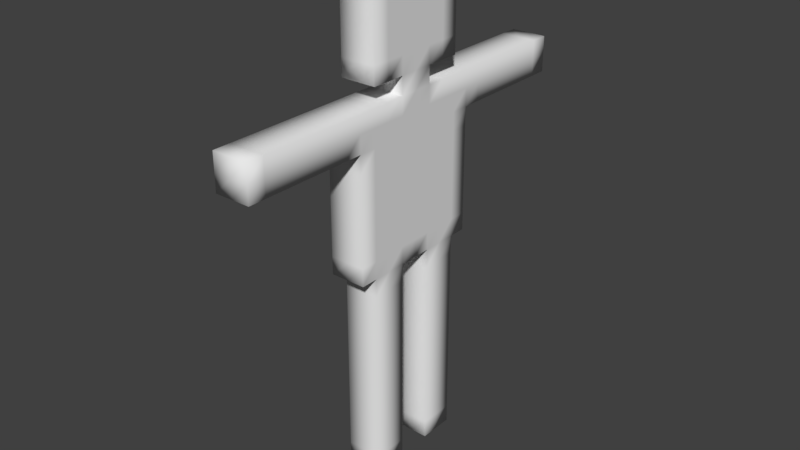 # Source: charWorking.blend  (saved by Blender 2.78.0; exported with 4.5.12 LTS)
import bpy
from mathutils import Matrix  # noqa: F401  (used for matrix-valued properties, if any)

bpy.ops.wm.read_factory_settings(use_empty=True)
scene = bpy.context.scene
scene.name = 'Scene'

# ---- collections
col_collection_1 = bpy.data.collections.new('Collection 1'); scene.collection.children.link(col_collection_1)

# ---- world
world_world = bpy.data.worlds.new('World'); scene.world = world_world
world_world.color = (0.05088, 0.05088, 0.05088)
world_world.use_sun_shadow = False
world_world.sun_shadow_jitter_overblur = 0.0
world_world.cycles.sampling_method = 'MANUAL'

# ---- meshes
me_char_001 = bpy.data.meshes.new('char.001')
me_char_001.from_pydata([(-1.082, -3.0, 0.04025), (-0.08206, -3.0, 0.04025), (-0.08206, -3.0, 1.04), (-1.082, -3.0, 1.04), (-1.082, -2.0, 0.04025), (-0.08206, -2.0, 0.04025), (-1.082, -2.0, 1.04), (0.9179, -3.0, 0.04025), (0.9179, -2.0, 0.04025), (-0.08206, -1.0, 0.04025), (-1.082, -1.0, 0.04025), (-1.082, -1.0, 1.04), (0.9179, -1.0, 0.04025), (-1.082, 0.9997, 0.04025), (-0.08206, 0.9997, 0.04025), (-1.082, 0.9997, 1.04), (-1.082, 2.0, 0.04025), (-0.08206, 2.0, 0.04025), (-1.082, 2.0, 1.04), (0.9179, 0.9997, 0.04025), (0.9179, 2.0, 0.04025), (-0.08206, 3.0, 0.04025), (-1.082, 3.0, 0.04025), (-1.082, 3.0, 1.04), (-0.08206, 3.0, 1.04), (0.9179, 3.0, 0.04025), (-1.082, -3.0, 2.04), (0.9179, -3.0, 1.04), (-0.08206, -3.0, 2.04), (0.9179, -2.0, 1.04), (0.9179, -2.0, 2.04), (-1.082, -1.0, 2.04), (-0.08206, -1.0, 2.04), (0.9179, -1.0, 1.04), (-0.08206, -1.0, 1.04), (-1.082, 2.0, 2.04), (-0.08206, 0.9997, 1.04), (0.9179, 0.9997, 1.04), (0.9179, 0.9997, 2.04), (-0.08206, 0.9997, 2.04), (0.9179, 2.0, 1.04), (0.9179, 2.0, 2.04), (-0.08206, 3.0, 2.04), (0.9179, 3.0, 1.04), (0.9179, 3.0, 2.04), (-0.08206, -3.0, 3.04), (-1.082, -3.0, 3.04), (-1.082, -2.0, 3.04), (-1.082, -2.0, 2.04), (0.9179, -3.0, 2.04), (0.9179, -3.0, 3.04), (0.9179, -2.0, 3.04), (-1.082, -1.0, 3.04), (-0.08206, -1.0, 3.04), (0.9179, -1.0, 2.04), (0.9179, -1.0, 3.04), (-1.082, 0.9997, 2.04), (-0.08206, 0.9997, 3.04), (-1.082, 0.9997, 3.04), (-1.082, 2.0, 3.04), (0.9179, 0.9997, 3.04), (0.9179, 2.0, 3.04), (-1.082, 3.0, 2.04), (-1.082, 3.0, 3.04), (-0.08206, 3.0, 3.04), (0.9179, 3.0, 3.04), (-0.08206, -3.0, 4.04), (-1.082, -3.0, 4.04), (-1.082, -2.0, 4.04), (0.9179, -3.0, 4.04), (0.9179, -2.0, 4.04), (-1.082, -1.0, 4.04), (-0.08206, -1.0, 4.04), (0.9179, -1.0, 4.04), (-0.08206, 0.9997, 4.04), (-1.082, 0.9997, 4.04), (-1.082, 2.0, 4.04), (0.9179, 0.9997, 4.04), (0.9179, 2.0, 4.04), (-1.082, 3.0, 4.04), (-0.08206, 3.0, 4.04), (0.9179, 3.0, 4.04), (-0.08206, -3.0, 5.04), (-1.082, -3.0, 5.04), (-1.082, -2.0, 5.04), (0.9179, -3.0, 5.04), (0.9179, -2.0, 5.04), (-1.082, -1.0, 5.04), (-0.08206, -1.0, 5.04), (0.9179, -1.0, 5.04), (-0.08206, 0.9997, 5.04), (-1.082, 0.9997, 5.04), (-1.082, 2.0, 5.04), (0.9179, 0.9997, 5.04), (0.9179, 2.0, 5.04), (-1.082, 3.0, 5.04), (-0.08206, 3.0, 5.04), (0.9179, 3.0, 5.04), (-0.08206, -3.0, 6.04), (-1.082, -3.0, 6.04), (-1.082, -2.0, 6.04), (0.9179, -3.0, 6.04), (0.9179, -2.0, 6.04), (-1.082, -1.0, 6.04), (-0.08206, -1.0, 6.04), (0.9179, -1.0, 6.04), (-0.08206, 0.9997, 6.04), (-1.082, 0.9997, 6.04), (-1.082, 2.0, 6.04), (0.9179, 0.9997, 6.04), (0.9179, 2.0, 6.04), (-1.082, 3.0, 6.04), (-0.08206, 3.0, 6.04), (0.9179, 3.0, 6.04), (-0.08206, -3.0, 7.04), (-1.082, -3.0, 7.04), (-1.082, -2.0, 7.04), (0.9179, -3.0, 7.04), (0.9179, -2.0, 7.04), (-1.082, -1.0, 7.04), (-0.08206, -1.0, 7.04), (0.9179, -1.0, 7.04), (-0.08206, 0.9997, 7.04), (-1.082, 0.9997, 7.04), (-1.082, 2.0, 7.04), (0.9179, 0.9997, 7.04), (0.9179, 2.0, 7.04), (-1.082, 3.0, 7.04), (-0.08206, 3.0, 7.04), (0.9179, 3.0, 7.04), (-1.082, -4.0, 12.04), (-0.08206, -4.0, 12.04), (-0.08206, -4.0, 13.04), (-1.082, -4.0, 13.04), (-1.082, -3.0, 12.04), (-0.08206, -3.0, 12.04), (-1.082, -3.0, 13.04), (0.9179, -4.0, 12.04), (0.9179, -4.0, 13.04), (0.9179, -3.0, 12.04), (0.9179, -3.0, 13.04), (-0.08206, -4.0, 14.04), (-1.082, -3.0, 14.04), (-1.082, -4.0, 14.04), (0.9179, -4.0, 14.04), (0.9179, -4.0, 15.04), (-0.08206, -4.0, 15.04), (0.9179, -3.0, 14.04), (-1.082, -4.0, 15.04), (-0.08206, -4.0, 16.04), (-1.082, -4.0, 16.04), (-1.082, -3.0, 16.04), (-1.082, -3.0, 15.04), (0.9179, -4.0, 16.04), (0.9179, -3.0, 15.04), (-0.08206, -4.0, 17.04), (-1.082, -4.0, 17.04), (-1.082, -3.0, 17.04), (0.9179, -4.0, 17.04), (0.9179, -3.0, 16.04), (0.9179, -3.0, 17.04), (-0.08206, -4.0, 18.04), (-1.082, -4.0, 18.04), (-1.082, -3.0, 18.04), (0.9179, -4.0, 18.04), (0.9179, -3.0, 18.04), (-0.08206, -4.0, 19.04), (-1.082, -4.0, 19.04), (-1.082, -3.0, 19.04), (0.9179, -4.0, 19.04), (0.9179, -3.0, 19.04), (-1.082, -11.0, 19.04), (-0.08206, -11.0, 19.04), (-0.08206, -11.0, 20.04), (-1.082, -11.0, 20.04), (-1.082, -10.0, 19.04), (-0.08206, -10.0, 19.04), (-1.082, -10.0, 20.04), (0.9179, -11.0, 19.04), (0.9179, -11.0, 20.04), (0.9179, -10.0, 19.04), (0.9179, -10.0, 20.04), (-1.082, -9.0, 19.04), (-0.08206, -9.0, 19.04), (-1.082, -9.0, 20.04), (0.9179, -9.0, 19.04), (0.9179, -9.0, 20.04), (-1.082, -8.0, 19.04), (-0.08206, -8.0, 19.04), (-1.082, -8.0, 20.04), (0.9179, -8.0, 19.04), (0.9179, -8.0, 20.04), (-1.082, -7.0, 19.04), (-0.08206, -7.0, 19.04), (-1.082, -7.0, 20.04), (0.9179, -7.0, 19.04), (0.9179, -7.0, 20.04), (-1.082, -6.0, 19.04), (-0.08206, -6.0, 19.04), (-1.082, -6.0, 20.04), (0.9179, -6.0, 19.04), (0.9179, -6.0, 20.04), (-1.082, -5.0, 19.04), (-0.08206, -5.0, 19.04), (-1.082, -5.0, 20.04), (0.9179, -5.0, 19.04), (0.9179, -5.0, 20.04), (-1.082, -4.0, 20.04), (0.9179, -4.0, 20.04), (-1.082, -3.0, 20.04), (0.9179, -3.0, 20.04), (-0.08206, -11.0, 21.04), (-1.082, -11.0, 21.04), (-0.08206, -10.0, 21.04), (-1.082, -10.0, 21.04), (0.9179, -11.0, 21.04), (0.9179, -10.0, 21.04), (-0.08206, -9.0, 21.04), (-1.082, -9.0, 21.04), (0.9179, -9.0, 21.04), (-0.08206, -8.0, 21.04), (-1.082, -8.0, 21.04), (0.9179, -8.0, 21.04), (-0.08206, -7.0, 21.04), (-1.082, -7.0, 21.04), (0.9179, -7.0, 21.04), (-0.08206, -6.0, 21.04), (-1.082, -6.0, 21.04), (0.9179, -6.0, 21.04), (-0.08206, -5.0, 21.04), (-1.082, -5.0, 21.04), (0.9179, -5.0, 21.04), (-0.08206, -4.0, 21.04), (-1.082, -4.0, 21.04), (0.9179, -4.0, 21.04), (-0.08206, -3.0, 21.04), (-1.082, -3.0, 21.04), (0.9179, -3.0, 21.04), (-0.08206, -3.0, 8.04), (-1.082, -3.0, 8.04), (-1.082, -2.0, 8.04), (0.9179, -3.0, 8.04), (0.9179, -2.0, 8.04), (-1.082, -1.0, 8.04), (-0.08206, -1.0, 8.04), (0.9179, -1.0, 8.04), (-0.08206, 0.9997, 8.04), (-1.082, 0.9997, 8.04), (-1.082, 2.0, 8.04), (0.9179, 0.9997, 8.04), (0.9179, 2.0, 8.04), (-1.082, 3.0, 8.04), (-0.08206, 3.0, 8.04), (0.9179, 3.0, 8.04), (-0.08206, -3.0, 9.04), (-1.082, -3.0, 9.04), (-1.082, -2.0, 9.04), (0.9179, -3.0, 9.04), (0.9179, -2.0, 9.04), (-1.082, -1.0, 9.04), (-0.08206, -1.0, 9.04), (0.9179, -1.0, 9.04), (-0.08206, 0.9997, 9.04), (-1.082, 0.9997, 9.04), (-1.082, 2.0, 9.04), (0.9179, 0.9997, 9.04), (0.9179, 2.0, 9.04), (-1.082, 3.0, 9.04), (-0.08206, 3.0, 9.04), (0.9179, 3.0, 9.04), (-0.08206, -3.0, 10.04), (-1.082, -3.0, 10.04), (-1.082, -2.0, 10.04), (0.9179, -3.0, 10.04), (0.9179, -2.0, 10.04), (-1.082, -1.0, 10.04), (-0.08206, -1.0, 10.04), (0.9179, -1.0, 10.04), (-0.08206, 0.9997, 10.04), (-1.082, 0.9997, 10.04), (-1.082, 2.0, 10.04), (0.9179, 0.9997, 10.04), (0.9179, 2.0, 10.04), (-1.082, 3.0, 10.04), (-0.08206, 3.0, 10.04), (0.9179, 3.0, 10.04), (-0.08206, -3.0, 11.04), (-1.082, -3.0, 11.04), (-1.082, -2.0, 11.04), (0.9179, -3.0, 11.04), (0.9179, -2.0, 11.04), (-1.082, -1.0, 11.04), (-0.08206, -1.0, 11.04), (0.9179, -1.0, 11.04), (-0.08206, 0.9997, 11.04), (-1.082, 0.9997, 11.04), (-1.082, 2.0, 11.04), (0.9179, 0.9997, 11.04), (0.9179, 2.0, 11.04), (-1.082, 3.0, 11.04), (-0.08206, 3.0, 11.04), (0.9179, 3.0, 11.04), (-1.082, -2.0, 12.04), (0.9179, -2.0, 12.04), (-1.082, -1.0, 12.04), (-0.08206, -1.0, 12.04), (0.9179, -1.0, 12.04), (-0.08206, 0.9997, 12.04), (-1.082, 0.9997, 12.04), (-1.082, 2.0, 12.04), (0.9179, 0.9997, 12.04), (0.9179, 2.0, 12.04), (-1.082, 3.0, 12.04), (-0.08206, 3.0, 12.04), (0.9179, 3.0, 12.04), (-1.082, -2.0, 13.04), (0.9179, -2.0, 13.04), (-1.082, -1.0, 13.04), (0.9179, -1.0, 13.04), (-1.082, -0.000272, 12.04), (-0.08206, -0.000272, 12.04), (-1.082, -0.000272, 13.04), (0.9179, -0.000272, 12.04), (0.9179, -0.000272, 13.04), (-1.082, 0.9997, 13.04), (0.9179, 0.9997, 13.04), (-1.082, 2.0, 13.04), (0.9179, 2.0, 13.04), (-1.082, 3.0, 13.04), (0.9179, 3.0, 13.04), (-0.08206, 4.0, 12.04), (-1.082, 4.0, 12.04), (-1.082, 4.0, 13.04), (-0.08206, 4.0, 13.04), (0.9179, 4.0, 12.04), (0.9179, 4.0, 13.04), (-1.082, -2.0, 14.04), (-1.082, -0.000272, 14.04), (0.9179, 0.9997, 14.04), (-1.082, 3.0, 14.04), (0.9179, 3.0, 14.04), (-0.08206, 4.0, 14.04), (-1.082, -2.0, 15.04), (0.9179, -2.0, 14.04), (-1.082, -1.0, 15.04), (-1.082, -1.0, 14.04), (0.9179, -1.0, 14.04), (0.9179, -0.000272, 14.04), (0.9179, -0.000272, 15.04), (-1.082, 0.9997, 14.04), (0.9179, 0.9997, 15.04), (-1.082, 2.0, 15.04), (-1.082, 2.0, 14.04), (0.9179, 2.0, 14.04), (-1.082, 3.0, 15.04), (0.9179, 3.0, 15.04), (-1.082, 4.0, 14.04), (-1.082, 4.0, 15.04), (-0.08206, 4.0, 15.04), (0.9179, 4.0, 14.04), (-1.082, -2.0, 16.04), (0.9179, -2.0, 15.04), (0.9179, -2.0, 16.04), (-1.082, -1.0, 16.04), (0.9179, -1.0, 15.04), (0.9179, -1.0, 16.04), (-1.082, -0.000272, 16.04), (-1.082, -0.000272, 15.04), (-1.082, 0.9997, 16.04), (-1.082, 0.9997, 15.04), (0.9179, 0.9997, 16.04), (-1.082, 2.0, 16.04), (0.9179, 2.0, 15.04), (-1.082, 3.0, 16.04), (-1.082, 4.0, 16.04), (0.9179, 4.0, 15.04), (-0.08206, 4.0, 16.04), (0.9179, 4.0, 16.04), (-1.082, -2.0, 17.04), (0.9179, -2.0, 17.04), (-1.082, -1.0, 17.04), (0.9179, -1.0, 17.04), (-1.082, -0.000272, 17.04), (0.9179, -0.000272, 16.04), (-1.082, 0.9997, 17.04), (0.9179, 0.9997, 17.04), (0.9179, -0.000272, 17.04), (-1.082, 2.0, 17.04), (0.9179, 2.0, 16.04), (0.9179, 2.0, 17.04), (-1.082, 3.0, 17.04), (0.9179, 3.0, 16.04), (0.9179, 3.0, 17.04), (-1.082, 4.0, 17.04), (-0.08206, 4.0, 17.04), (0.9179, 4.0, 17.04), (-1.082, -2.0, 18.04), (0.9179, -2.0, 18.04), (-1.082, -1.0, 18.04), (0.9179, -1.0, 18.04), (-1.082, -0.000272, 18.04), (-1.082, 0.9997, 18.04), (0.9179, 0.9997, 18.04), (-1.082, 2.0, 18.04), (0.9179, 2.0, 18.04), (-1.082, 3.0, 18.04), (0.9179, 3.0, 18.04), (-1.082, 4.0, 18.04), (-0.08206, 4.0, 18.04), (0.9179, 4.0, 18.04), (-1.082, -2.0, 19.04), (0.9179, -2.0, 19.04), (-1.082, -1.0, 19.04), (0.9179, -1.0, 19.04), (-1.082, -0.000272, 19.04), (0.9179, -0.000272, 19.04), (-1.082, 0.9997, 19.04), (0.9179, -0.000272, 18.04), (-1.082, 2.0, 19.04), (0.9179, 2.0, 19.04), (0.9179, 0.9997, 19.04), (-1.082, 3.0, 19.04), (0.9179, 3.0, 19.04), (-1.082, 4.0, 19.04), (-0.08206, 4.0, 19.04), (0.9179, 4.0, 19.04), (-1.082, -2.0, 20.04), (0.9179, -2.0, 20.04), (-1.082, -1.0, 20.04), (-1.082, -0.000272, 20.04), (-1.082, 0.9997, 20.04), (0.9179, 0.9997, 20.04), (-1.082, 2.0, 20.04), (-1.082, 3.0, 20.04), (0.9179, 3.0, 20.04), (-1.082, 4.0, 20.04), (0.9179, 4.0, 20.04), (-1.082, 5.0, 19.04), (-0.08206, 5.0, 19.04), (-1.082, 5.0, 20.04), (0.9179, 5.0, 19.04), (0.9179, 5.0, 20.04), (-1.082, 6.0, 19.04), (-0.08206, 6.0, 19.04), (-1.082, 6.0, 20.04), (0.9179, 6.0, 19.04), (0.9179, 6.0, 20.04), (-1.082, 7.0, 19.04), (-0.08206, 7.0, 19.04), (-1.082, 7.0, 20.04), (0.9179, 7.0, 19.04), (0.9179, 7.0, 20.04), (-1.082, 8.0, 19.04), (-0.08206, 8.0, 19.04), (-1.082, 8.0, 20.04), (0.9179, 8.0, 19.04), (0.9179, 8.0, 20.04), (-1.082, 9.0, 19.04), (-0.08206, 9.0, 19.04), (-1.082, 9.0, 20.04), (0.9179, 9.0, 19.04), (0.9179, 9.0, 20.04), (-1.082, 10.0, 19.04), (-0.08206, 10.0, 19.04), (-1.082, 10.0, 20.04), (0.9179, 10.0, 19.04), (0.9179, 10.0, 20.04), (-0.08206, 11.0, 19.04), (-1.082, 11.0, 19.04), (-1.082, 11.0, 20.04), (-0.08206, 11.0, 20.04), (0.9179, 11.0, 19.04), (0.9179, 11.0, 20.04), (-1.082, -2.0, 21.04), (0.9179, -2.0, 21.04), (-0.08206, -2.0, 21.04), (0.9179, -1.0, 20.04), (-1.082, -0.000272, 21.04), (0.9179, -0.000272, 20.04), (-1.082, 0.9997, 21.04), (0.9179, 0.9997, 21.04), (-1.082, 2.0, 21.04), (-0.08206, 2.0, 21.04), (0.9179, 2.0, 20.04), (-0.08206, 3.0, 21.04), (-1.082, 3.0, 21.04), (0.9179, 2.0, 21.04), (0.9179, 3.0, 21.04), (-0.08206, 4.0, 21.04), (-1.082, 4.0, 21.04), (0.9179, 4.0, 21.04), (-0.08206, 5.0, 21.04), (-1.082, 5.0, 21.04), (0.9179, 5.0, 21.04), (-0.08206, 6.0, 21.04), (-1.082, 6.0, 21.04), (0.9179, 6.0, 21.04), (-0.08206, 7.0, 21.04), (-1.082, 7.0, 21.04), (0.9179, 7.0, 21.04), (-0.08206, 8.0, 21.04), (-1.082, 8.0, 21.04), (0.9179, 8.0, 21.04), (-0.08206, 9.0, 21.04), (-1.082, 9.0, 21.04), (0.9179, 9.0, 21.04), (-0.08206, 10.0, 21.04), (-1.082, 10.0, 21.04), (0.9179, 10.0, 21.04), (-1.082, 11.0, 21.04), (-0.08206, 11.0, 21.04), (0.9179, 11.0, 21.04), (-1.082, -1.0, 21.04), (-1.082, -1.0, 22.04), (-1.082, -0.000272, 22.04), (-0.08206, -1.0, 21.04), (0.9179, -1.0, 21.04), (0.9179, -0.000272, 21.04), (0.9179, -0.000272, 22.04), (-1.082, 0.9997, 22.04), (-0.08206, 0.9997, 21.04), (-0.08206, 0.9997, 22.04), (-1.082, -3.0, 22.04), (-0.08206, -3.0, 23.04), (-1.082, -3.0, 23.04), (-1.082, -2.0, 22.04), (-0.08206, -2.0, 22.04), (-1.082, -2.0, 23.04), (-0.08206, -3.0, 22.04), (0.9179, -3.0, 22.04), (0.9179, -3.0, 23.04), (0.9179, -2.0, 22.04), (0.9179, -2.0, 23.04), (-1.082, -1.0, 23.04), (-0.08206, -1.0, 22.04), (0.9179, -1.0, 22.04), (0.9179, -1.0, 23.04), (-1.082, -0.000272, 23.04), (0.9179, -0.000272, 23.04), (-1.082, 0.9997, 23.04), (0.9179, 0.9997, 22.04), (-1.082, 2.0, 22.04), (-0.08206, 2.0, 22.04), (-1.082, 2.0, 23.04), (0.9179, 2.0, 22.04), (0.9179, 2.0, 23.04), (-0.08206, 3.0, 22.04), (-1.082, 3.0, 22.04), (-1.082, 3.0, 23.04), (-0.08206, 3.0, 23.04), (0.9179, 3.0, 22.04), (0.9179, 3.0, 23.04), (-0.08206, -3.0, 24.04), (-1.082, -3.0, 24.04), (-1.082, -2.0, 24.04), (0.9179, -3.0, 24.04), (0.9179, -2.0, 24.04), (-1.082, -1.0, 24.04), (0.9179, -1.0, 24.04), (-1.082, -0.000272, 24.04), (-1.082, 0.9997, 24.04), (0.9179, 0.9997, 23.04), (0.9179, 0.9997, 24.04), (-1.082, 2.0, 24.04), (0.9179, 2.0, 24.04), (-1.082, 3.0, 24.04), (-0.08206, 3.0, 24.04), (0.9179, 3.0, 24.04), (-0.08206, -3.0, 25.04), (0.9179, -3.0, 25.04), (0.9179, -2.0, 25.04), (-1.082, -1.0, 25.04), (-1.082, -0.000272, 25.04), (0.9179, -0.000272, 24.04), (0.9179, -0.000272, 25.04), (-1.082, 0.9997, 25.04), (-0.08206, 3.0, 25.04), (-1.082, -3.0, 25.04), (-0.08206, -3.0, 26.04), (-1.082, -3.0, 26.04), (-1.082, -2.0, 26.04), (-1.082, -2.0, 25.04), (0.9179, -3.0, 26.04), (0.9179, -2.0, 26.04), (-1.082, -1.0, 26.04), (0.9179, -1.0, 25.04), (0.9179, -1.0, 26.04), (-1.082, -0.000272, 26.04), (0.9179, -0.000272, 26.04), (-1.082, 0.9997, 26.04), (-1.082, 2.0, 26.04), (-1.082, 2.0, 25.04), (0.9179, 0.9997, 25.04), (0.9179, 2.0, 26.04), (0.9179, 0.9997, 26.04), (-1.082, 3.0, 25.04), (-1.082, 3.0, 26.04), (-0.08206, 3.0, 26.04), (0.9179, 3.0, 25.04), (0.9179, 3.0, 26.04), (0.9179, 2.0, 25.04), (-0.08206, -3.0, 27.04), (-1.082, -3.0, 27.04), (-0.08206, -2.0, 27.04), (-1.082, -2.0, 27.04), (0.9179, -3.0, 27.04), (0.9179, -2.0, 27.04), (-0.08206, -1.0, 27.04), (-1.082, -1.0, 27.04), (0.9179, -1.0, 27.04), (-0.08206, -0.000272, 27.04), (-1.082, -0.000272, 27.04), (0.9179, -0.000272, 27.04), (-0.08206, 0.9997, 27.04), (-1.082, 0.9997, 27.04), (0.9179, 0.9997, 27.04), (-0.08206, 2.0, 27.04), (-1.082, 2.0, 27.04), (0.9179, 2.0, 27.04), (-1.082, 3.0, 27.04), (-0.08206, 3.0, 27.04), (0.9179, 3.0, 27.04)], [], [(0, 1, 2, 3), (0, 4, 5, 1), (0, 3, 6, 4), (1, 7, 27, 2), (1, 5, 8, 7), (7, 8, 29, 27), (9, 10, 11, 34), (4, 10, 9, 5), (4, 6, 11, 10), (12, 9, 34, 33), (5, 9, 12, 8), (8, 12, 33, 29), (13, 14, 36, 15), (13, 16, 17, 14), (13, 15, 18, 16), (14, 19, 37, 36), (14, 17, 20, 19), (19, 20, 40, 37), (21, 22, 23, 24), (16, 22, 21, 17), (16, 18, 23, 22), (25, 21, 24, 43), (17, 21, 25, 20), (20, 25, 43, 40), (3, 2, 28, 26), (3, 26, 48, 6), (2, 27, 49, 28), (27, 29, 30, 49), (34, 11, 31, 32), (6, 48, 31, 11), (33, 34, 32, 54), (29, 33, 54, 30), (15, 36, 39, 56), (15, 56, 35, 18), (36, 37, 38, 39), (37, 40, 41, 38), (24, 23, 62, 42), (18, 35, 62, 23), (43, 24, 42, 44), (40, 43, 44, 41), (26, 28, 45, 46), (26, 46, 47, 48), (28, 49, 50, 45), (49, 30, 51, 50), (32, 31, 52, 53), (48, 47, 52, 31), (54, 32, 53, 55), (30, 54, 55, 51), (56, 39, 57, 58), (56, 58, 59, 35), (39, 38, 60, 57), (38, 41, 61, 60), (42, 62, 63, 64), (35, 59, 63, 62), (44, 42, 64, 65), (41, 44, 65, 61), (46, 45, 66, 67), (46, 67, 68, 47), (45, 50, 69, 66), (50, 51, 70, 69), (53, 52, 71, 72), (47, 68, 71, 52), (55, 53, 72, 73), (51, 55, 73, 70), (58, 57, 74, 75), (58, 75, 76, 59), (57, 60, 77, 74), (60, 61, 78, 77), (64, 63, 79, 80), (59, 76, 79, 63), (65, 64, 80, 81), (61, 65, 81, 78), (67, 66, 82, 83), (67, 83, 84, 68), (66, 69, 85, 82), (69, 70, 86, 85), (72, 71, 87, 88), (68, 84, 87, 71), (73, 72, 88, 89), (70, 73, 89, 86), (75, 74, 90, 91), (75, 91, 92, 76), (74, 77, 93, 90), (77, 78, 94, 93), (80, 79, 95, 96), (76, 92, 95, 79), (81, 80, 96, 97), (78, 81, 97, 94), (83, 82, 98, 99), (83, 99, 100, 84), (82, 85, 101, 98), (85, 86, 102, 101), (88, 87, 103, 104), (84, 100, 103, 87), (89, 88, 104, 105), (86, 89, 105, 102), (91, 90, 106, 107), (91, 107, 108, 92), (90, 93, 109, 106), (93, 94, 110, 109), (96, 95, 111, 112), (92, 108, 111, 95), (97, 96, 112, 113), (94, 97, 113, 110), (99, 98, 114, 115), (99, 115, 116, 100), (98, 101, 117, 114), (101, 102, 118, 117), (104, 103, 119, 120), (100, 116, 119, 103), (105, 104, 120, 121), (102, 105, 121, 118), (107, 106, 122, 123), (107, 123, 124, 108), (106, 109, 125, 122), (109, 110, 126, 125), (112, 111, 127, 128), (108, 124, 127, 111), (113, 112, 128, 129), (110, 113, 129, 126), (130, 131, 132, 133), (130, 134, 135, 131), (130, 133, 136, 134), (131, 137, 138, 132), (131, 135, 139, 137), (137, 139, 140, 138), (133, 132, 141, 143), (133, 143, 142, 136), (132, 138, 144, 141), (138, 140, 147, 144), (143, 141, 146, 148), (143, 148, 152, 142), (141, 144, 145, 146), (144, 147, 154, 145), (148, 146, 149, 150), (148, 150, 151, 152), (146, 145, 153, 149), (145, 154, 159, 153), (150, 149, 155, 156), (150, 156, 157, 151), (149, 153, 158, 155), (153, 159, 160, 158), (156, 155, 161, 162), (156, 162, 163, 157), (155, 158, 164, 161), (158, 160, 165, 164), (162, 161, 166, 167), (162, 167, 168, 163), (161, 164, 169, 166), (164, 165, 170, 169), (171, 172, 173, 174), (171, 175, 176, 172), (171, 174, 177, 175), (172, 178, 179, 173), (172, 176, 180, 178), (178, 180, 181, 179), (175, 182, 183, 176), (175, 177, 184, 182), (176, 183, 185, 180), (180, 185, 186, 181), (182, 187, 188, 183), (182, 184, 189, 187), (183, 188, 190, 185), (185, 190, 191, 186), (187, 192, 193, 188), (187, 189, 194, 192), (188, 193, 195, 190), (190, 195, 196, 191), (192, 197, 198, 193), (192, 194, 199, 197), (193, 198, 200, 195), (195, 200, 201, 196), (197, 202, 203, 198), (197, 199, 204, 202), (198, 203, 205, 200), (200, 205, 206, 201), (202, 167, 166, 203), (202, 204, 207, 167), (203, 166, 169, 205), (205, 169, 208, 206), (167, 207, 209, 168), (169, 170, 210, 208), (174, 173, 211, 212), (211, 213, 214, 212), (174, 212, 214, 177), (173, 179, 215, 211), (215, 216, 213, 211), (179, 181, 216, 215), (213, 217, 218, 214), (177, 214, 218, 184), (216, 219, 217, 213), (181, 186, 219, 216), (217, 220, 221, 218), (184, 218, 221, 189), (219, 222, 220, 217), (186, 191, 222, 219), (220, 223, 224, 221), (189, 221, 224, 194), (222, 225, 223, 220), (191, 196, 225, 222), (223, 226, 227, 224), (194, 224, 227, 199), (225, 228, 226, 223), (196, 201, 228, 225), (226, 229, 230, 227), (199, 227, 230, 204), (228, 231, 229, 226), (201, 206, 231, 228), (229, 232, 233, 230), (204, 230, 233, 207), (231, 234, 232, 229), (206, 208, 234, 231), (232, 235, 236, 233), (207, 233, 236, 209), (234, 237, 235, 232), (208, 210, 237, 234), (115, 114, 238, 239), (115, 239, 240, 116), (114, 117, 241, 238), (117, 118, 242, 241), (120, 119, 243, 244), (116, 240, 243, 119), (121, 120, 244, 245), (118, 121, 245, 242), (123, 122, 246, 247), (123, 247, 248, 124), (122, 125, 249, 246), (125, 126, 250, 249), (128, 127, 251, 252), (124, 248, 251, 127), (129, 128, 252, 253), (126, 129, 253, 250), (239, 238, 254, 255), (239, 255, 256, 240), (238, 241, 257, 254), (241, 242, 258, 257), (244, 243, 259, 260), (240, 256, 259, 243), (245, 244, 260, 261), (242, 245, 261, 258), (247, 246, 262, 263), (247, 263, 264, 248), (246, 249, 265, 262), (249, 250, 266, 265), (252, 251, 267, 268), (248, 264, 267, 251), (253, 252, 268, 269), (250, 253, 269, 266), (255, 254, 270, 271), (255, 271, 272, 256), (254, 257, 273, 270), (257, 258, 274, 273), (260, 259, 275, 276), (256, 272, 275, 259), (261, 260, 276, 277), (258, 261, 277, 274), (263, 262, 278, 279), (263, 279, 280, 264), (262, 265, 281, 278), (265, 266, 282, 281), (268, 267, 283, 284), (264, 280, 283, 267), (269, 268, 284, 285), (266, 269, 285, 282), (271, 270, 286, 287), (271, 287, 288, 272), (270, 273, 289, 286), (273, 274, 290, 289), (276, 275, 291, 292), (272, 288, 291, 275), (277, 276, 292, 293), (274, 277, 293, 290), (279, 278, 294, 295), (279, 295, 296, 280), (278, 281, 297, 294), (281, 282, 298, 297), (284, 283, 299, 300), (280, 296, 299, 283), (285, 284, 300, 301), (282, 285, 301, 298), (287, 286, 135, 134), (287, 134, 302, 288), (286, 289, 139, 135), (289, 290, 303, 139), (292, 291, 304, 305), (288, 302, 304, 291), (293, 292, 305, 306), (290, 293, 306, 303), (295, 294, 307, 308), (295, 308, 309, 296), (294, 297, 310, 307), (297, 298, 311, 310), (300, 299, 312, 313), (296, 309, 312, 299), (301, 300, 313, 314), (298, 301, 314, 311), (134, 136, 315, 302), (139, 303, 316, 140), (302, 315, 317, 304), (303, 306, 318, 316), (304, 319, 320, 305), (304, 317, 321, 319), (305, 320, 322, 306), (306, 322, 323, 318), (319, 308, 307, 320), (319, 321, 324, 308), (320, 307, 310, 322), (322, 310, 325, 323), (308, 324, 326, 309), (310, 311, 327, 325), (309, 326, 328, 312), (311, 314, 329, 327), (330, 331, 332, 333), (312, 331, 330, 313), (312, 328, 332, 331), (334, 330, 333, 335), (313, 330, 334, 314), (314, 334, 335, 329), (136, 142, 336, 315), (140, 316, 343, 147), (315, 336, 345, 317), (316, 318, 346, 343), (317, 345, 337, 321), (318, 323, 347, 346), (321, 337, 349, 324), (323, 325, 338, 347), (324, 349, 352, 326), (325, 327, 353, 338), (326, 352, 339, 328), (327, 329, 340, 353), (333, 332, 356, 341), (328, 339, 356, 332), (335, 333, 341, 359), (329, 335, 359, 340), (142, 152, 342, 336), (147, 343, 361, 154), (336, 342, 344, 345), (343, 346, 364, 361), (345, 344, 367, 337), (346, 347, 348, 364), (337, 367, 369, 349), (347, 338, 350, 348), (349, 369, 351, 352), (338, 353, 372, 350), (352, 351, 354, 339), (353, 340, 355, 372), (341, 356, 357, 358), (339, 354, 357, 356), (359, 341, 358, 375), (340, 359, 375, 355), (152, 151, 360, 342), (154, 361, 362, 159), (342, 360, 363, 344), (361, 364, 365, 362), (344, 363, 366, 367), (364, 348, 383, 365), (367, 366, 368, 369), (348, 350, 370, 383), (369, 368, 371, 351), (350, 372, 388, 370), (351, 371, 373, 354), (372, 355, 391, 388), (358, 357, 374, 376), (354, 373, 374, 357), (375, 358, 376, 377), (355, 375, 377, 391), (151, 157, 378, 360), (159, 362, 379, 160), (360, 378, 380, 363), (362, 365, 381, 379), (363, 380, 382, 366), (365, 383, 386, 381), (366, 382, 384, 368), (383, 370, 385, 386), (368, 384, 387, 371), (370, 388, 389, 385), (371, 387, 390, 373), (388, 391, 392, 389), (376, 374, 393, 394), (373, 390, 393, 374), (377, 376, 394, 395), (391, 377, 395, 392), (157, 163, 396, 378), (160, 379, 397, 165), (378, 396, 398, 380), (379, 381, 399, 397), (380, 398, 400, 382), (381, 386, 417, 399), (382, 400, 401, 384), (386, 385, 402, 417), (384, 401, 403, 387), (385, 389, 404, 402), (387, 403, 405, 390), (389, 392, 406, 404), (394, 393, 407, 408), (390, 405, 407, 393), (395, 394, 408, 409), (392, 395, 409, 406), (163, 168, 410, 396), (165, 397, 411, 170), (396, 410, 412, 398), (397, 399, 413, 411), (398, 412, 414, 400), (399, 417, 415, 413), (400, 414, 416, 401), (417, 402, 420, 415), (401, 416, 418, 403), (402, 404, 419, 420), (403, 418, 421, 405), (404, 406, 422, 419), (408, 407, 423, 424), (405, 421, 423, 407), (409, 408, 424, 425), (406, 409, 425, 422), (168, 209, 426, 410), (170, 411, 427, 210), (410, 426, 428, 412), (411, 413, 476, 427), (412, 428, 429, 414), (413, 415, 478, 476), (414, 429, 430, 416), (415, 420, 431, 478), (416, 430, 432, 418), (420, 419, 483, 431), (418, 432, 433, 421), (419, 422, 434, 483), (421, 433, 435, 423), (422, 425, 436, 434), (423, 437, 438, 424), (423, 435, 439, 437), (424, 438, 440, 425), (425, 440, 441, 436), (437, 442, 443, 438), (437, 439, 444, 442), (438, 443, 445, 440), (440, 445, 446, 441), (442, 447, 448, 443), (442, 444, 449, 447), (443, 448, 450, 445), (445, 450, 451, 446), (447, 452, 453, 448), (447, 449, 454, 452), (448, 453, 455, 450), (450, 455, 456, 451), (452, 457, 458, 453), (452, 454, 459, 457), (453, 458, 460, 455), (455, 460, 461, 456), (457, 462, 463, 458), (457, 459, 464, 462), (458, 463, 465, 460), (460, 465, 466, 461), (467, 468, 469, 470), (462, 468, 467, 463), (462, 464, 469, 468), (471, 467, 470, 472), (463, 467, 471, 465), (465, 471, 472, 466), (235, 475, 473, 236), (209, 236, 473, 426), (237, 474, 475, 235), (210, 427, 474, 237), (475, 515, 512, 473), (426, 473, 512, 428), (474, 516, 515, 475), (427, 476, 516, 474), (428, 512, 477, 429), (476, 478, 517, 516), (429, 477, 479, 430), (478, 431, 480, 517), (520, 482, 481, 479), (430, 479, 481, 432), (480, 486, 482, 520), (431, 483, 486, 480), (482, 484, 485, 481), (432, 481, 485, 433), (486, 487, 484, 482), (483, 434, 487, 486), (484, 488, 489, 485), (433, 485, 489, 435), (487, 490, 488, 484), (434, 436, 490, 487), (488, 491, 492, 489), (435, 489, 492, 439), (490, 493, 491, 488), (436, 441, 493, 490), (491, 494, 495, 492), (439, 492, 495, 444), (493, 496, 494, 491), (441, 446, 496, 493), (494, 497, 498, 495), (444, 495, 498, 449), (496, 499, 497, 494), (446, 451, 499, 496), (497, 500, 501, 498), (449, 498, 501, 454), (499, 502, 500, 497), (451, 456, 502, 499), (500, 503, 504, 501), (454, 501, 504, 459), (502, 505, 503, 500), (456, 461, 505, 502), (503, 506, 507, 504), (459, 504, 507, 464), (505, 508, 506, 503), (461, 466, 508, 505), (470, 469, 509, 510), (506, 510, 509, 507), (464, 507, 509, 469), (472, 470, 510, 511), (508, 511, 510, 506), (466, 472, 511, 508), (512, 515, 534, 513), (512, 513, 514, 477), (515, 516, 535, 534), (516, 517, 518, 535), (520, 479, 519, 521), (477, 514, 519, 479), (480, 520, 521, 540), (517, 480, 540, 518), (522, 528, 523, 524), (522, 525, 526, 528), (522, 524, 527, 525), (528, 529, 530, 523), (528, 526, 531, 529), (529, 531, 532, 530), (525, 513, 534, 526), (525, 527, 533, 513), (526, 534, 535, 531), (531, 535, 536, 532), (513, 533, 537, 514), (535, 518, 538, 536), (514, 537, 539, 519), (518, 540, 561, 538), (519, 541, 542, 521), (519, 539, 543, 541), (521, 542, 544, 540), (540, 544, 545, 561), (546, 547, 548, 549), (541, 547, 546, 542), (541, 543, 548, 547), (550, 546, 549, 551), (542, 546, 550, 544), (544, 550, 551, 545), (524, 523, 552, 553), (524, 553, 554, 527), (523, 530, 555, 552), (530, 532, 556, 555), (527, 554, 557, 533), (532, 536, 558, 556), (533, 557, 559, 537), (536, 538, 573, 558), (537, 559, 560, 539), (538, 561, 562, 573), (539, 560, 563, 543), (561, 545, 564, 562), (549, 548, 565, 566), (543, 563, 565, 548), (551, 549, 566, 567), (545, 551, 567, 564), (553, 552, 568, 577), (553, 577, 581, 554), (552, 555, 569, 568), (555, 556, 570, 569), (554, 581, 571, 557), (556, 558, 585, 570), (557, 571, 572, 559), (558, 573, 574, 585), (559, 572, 575, 560), (573, 562, 592, 574), (560, 575, 591, 563), (562, 564, 600, 592), (566, 565, 595, 576), (563, 591, 595, 565), (567, 566, 576, 598), (564, 567, 598, 600), (577, 568, 578, 579), (577, 579, 580, 581), (568, 569, 582, 578), (569, 570, 583, 582), (581, 580, 584, 571), (570, 585, 586, 583), (571, 584, 587, 572), (585, 574, 588, 586), (572, 587, 589, 575), (574, 592, 594, 588), (575, 589, 590, 591), (592, 600, 593, 594), (576, 595, 596, 597), (591, 590, 596, 595), (598, 576, 597, 599), (600, 598, 599, 593), (579, 578, 601, 602), (601, 603, 604, 602), (579, 602, 604, 580), (578, 582, 605, 601), (605, 606, 603, 601), (582, 583, 606, 605), (603, 607, 608, 604), (580, 604, 608, 584), (606, 609, 607, 603), (583, 586, 609, 606), (607, 610, 611, 608), (584, 608, 611, 587), (609, 612, 610, 607), (586, 588, 612, 609), (610, 613, 614, 611), (587, 611, 614, 589), (612, 615, 613, 610), (588, 594, 615, 612), (613, 616, 617, 614), (589, 614, 617, 590), (615, 618, 616, 613), (594, 593, 618, 615), (597, 596, 619, 620), (616, 620, 619, 617), (590, 617, 619, 596), (599, 597, 620, 621), (618, 621, 620, 616), (593, 599, 621, 618)])
me_char_001.polygons.foreach_set('use_smooth', [True] * 620)
me_char_001.use_remesh_preserve_volume = False
me_char_001.use_remesh_preserve_attributes = False
me_char_001.use_mirror_vertex_groups = False
me_char_001.update()
me_char_001.normals_split_custom_set([tuple(v) for v in zip(*[iter([-0.5774, -0.5774, -0.5774, 0.0, -0.7071, -0.7071, 0.0, -1.0, 0.0, -0.7071, -0.7071, 0.0, -0.5774, -0.5774, -0.5774, -0.7071, 0.0, -0.7071, 0.0, 0.0, -1.0, 0.0, -0.7071, -0.7071, -0.5774, -0.5774, -0.5774, -0.7071, -0.7071, 0.0, -1.0, 0.0, 0.0, -0.7071, 0.0, -0.7071, 0.0, -0.7071, -0.7071, 0.5774, -0.5774, -0.5774, 0.7071, -0.7071, 0.0, 0.0, -1.0, 0.0, 0.0, -0.7071, -0.7071, 0.0, 0.0, -1.0, 0.7071, 0.0, -0.7071, 0.5774, -0.5774, -0.5774, 0.5774, -0.5774, -0.5774, 0.7071, 0.0, -0.7071, 1.0, 0.0, 0.0, 0.7071, -0.7071, 0.0, 0.0, 0.7071, -0.7071, -0.5774, 0.5774, -0.5774, -0.7071, 0.7071, 0.0, 0.0, 1.0, 0.0, -0.7071, 0.0, -0.7071, -0.5774, 0.5774, -0.5774, 0.0, 0.7071, -0.7071, 0.0, 0.0, -1.0, -0.7071, 0.0, -0.7071, -1.0, 0.0, 0.0, -0.7071, 0.7071, 0.0, -0.5774, 0.5774, -0.5774, 0.5774, 0.5774, -0.5774, 0.0, 0.7071, -0.7071, 0.0, 1.0, 0.0, 0.7071, 0.7071, 0.0, 0.0, 0.0, -1.0, 0.0, 0.7071, -0.7071, 0.5774, 0.5774, -0.5774, 0.7071, 0.0, -0.7071, 0.7071, 0.0, -0.7071, 0.5774, 0.5774, -0.5774, 0.7071, 0.7071, 0.0, 1.0, 0.0, 0.0, -0.5774, -0.5774, -0.5774, 0.0, -0.7071, -0.7071, 0.0, -1.0, 0.0, -0.7071, -0.7071, 0.0, -0.5774, -0.5774, -0.5774, -0.7071, 0.0, -0.7071, 0.0, 0.0, -1.0, 0.0, -0.7071, -0.7071, -0.5774, -0.5774, -0.5774, -0.7071, -0.7071, 0.0, -1.0, 0.0, 0.0, -0.7071, 0.0, -0.7071, 0.0, -0.7071, -0.7071, 0.5774, -0.5774, -0.5774, 0.7071, -0.7071, 0.0, 0.0, -1.0, 0.0, 0.0, -0.7071, -0.7071, 0.0, 0.0, -1.0, 0.7071, 0.0, -0.7071, 0.5774, -0.5774, -0.5774, 0.5774, -0.5774, -0.5774, 0.7071, 0.0, -0.7071, 1.0, 0.0, 0.0, 0.7071, -0.7071, 0.0, 0.0, 0.7071, -0.7071, -0.5774, 0.5774, -0.5774, -0.7071, 0.7071, 0.0, 0.0, 1.0, 0.0, -0.7071, 0.0, -0.7071, -0.5774, 0.5774, -0.5774, 0.0, 0.7071, -0.7071, 0.0, 0.0, -1.0, -0.7071, 0.0, -0.7071, -1.0, 0.0, 0.0, -0.7071, 0.7071, 0.0, -0.5774, 0.5774, -0.5774, 0.5774, 0.5774, -0.5774, 0.0, 0.7071, -0.7071, 0.0, 1.0, 0.0, 0.7071, 0.7071, 0.0, 0.0, 0.0, -1.0, 0.0, 0.7071, -0.7071, 0.5774, 0.5774, -0.5774, 0.7071, 0.0, -0.7071, 0.7071, 0.0, -0.7071, 0.5774, 0.5774, -0.5774, 0.7071, 0.7071, 0.0, 1.0, 0.0, 0.0, -0.7071, -0.7071, 0.0, 0.0, -1.0, 0.0, 0.0, -1.0, 0.0, -0.7071, -0.7071, 0.0, -0.7071, -0.7071, 0.0, -0.7071, -0.7071, 0.0, -1.0, 0.0, 0.0, -1.0, 0.0, 0.0, 0.0, -1.0, 0.0, 0.7071, -0.7071, 0.0, 0.7071, -0.7071, 0.0, 0.0, -1.0, 0.0, 0.7071, -0.7071, 0.0, 1.0, 0.0, 0.0, 1.0, 0.0, 0.0, 0.7071, -0.7071, 0.0, 0.0, 1.0, 0.0, -0.7071, 0.7071, 0.0, -0.7071, 0.7071, 0.0, 0.0, 1.0, 0.0, -1.0, 0.0, 0.0, -1.0, 0.0, 0.0, -0.7071, 0.7071, 0.0, -0.7071, 0.7071, 0.0, 0.7071, 0.7071, 0.0, 0.0, 1.0, 0.0, 0.0, 1.0, 0.0, 0.7071, 0.7071, 0.0, 1.0, 0.0, 0.0, 0.7071, 0.7071, 0.0, 0.7071, 0.7071, 0.0, 1.0, 0.0, 0.0, -0.7071, -0.7071, 0.0, 0.0, -1.0, 0.0, 0.0, -1.0, 0.0, -0.7071, -0.7071, 0.0, -0.7071, -0.7071, 0.0, -0.7071, -0.7071, 0.0, -1.0, 0.0, 0.0, -1.0, 0.0, 0.0, 0.0, -1.0, 0.0, 0.7071, -0.7071, 0.0, 0.7071, -0.7071, 0.0, 0.0, -1.0, 0.0, 0.7071, -0.7071, 0.0, 1.0, 0.0, 0.0, 1.0, 0.0, 0.0, 0.7071, -0.7071, 0.0, 0.0, 1.0, 0.0, -0.7071, 0.7071, 0.0, -0.7071, 0.7071, 0.0, 0.0, 1.0, 0.0, -1.0, 0.0, 0.0, -1.0, 0.0, 0.0, -0.7071, 0.7071, 0.0, -0.7071, 0.7071, 0.0, 0.7071, 0.7071, 0.0, 0.0, 1.0, 0.0, 0.0, 1.0, 0.0, 0.7071, 0.7071, 0.0, 1.0, 0.0, 0.0, 0.7071, 0.7071, 0.0, 0.7071, 0.7071, 0.0, 1.0, 0.0, 0.0, -0.7071, -0.7071, 0.0, 0.0, -1.0, 0.0, 0.0, -1.0, 0.0, -0.7071, -0.7071, 0.0, -0.7071, -0.7071, 0.0, -0.7071, -0.7071, 0.0, -1.0, 0.0, 0.0, -1.0, 0.0, 0.0, 0.0, -1.0, 0.0, 0.7071, -0.7071, 0.0, 0.7071, -0.7071, 0.0, 0.0, -1.0, 0.0, 0.7071, -0.7071, 0.0, 1.0, 0.0, 0.0, 1.0, 0.0, 0.0, 0.7071, -0.7071, 0.0, 0.0, 1.0, 0.0, -0.7071, 0.7071, 0.0, -0.7071, 0.7071, 0.0, 0.0, 1.0, 0.0, -1.0, 0.0, 0.0, -1.0, 0.0, 0.0, -0.7071, 0.7071, 0.0, -0.7071, 0.7071, 0.0, 0.7071, 0.7071, 0.0, 0.0, 1.0, 0.0, 0.0, 1.0, 0.0, 0.7071, 0.7071, 0.0, 1.0, 0.0, 0.0, 0.7071, 0.7071, 0.0, 0.7071, 0.7071, 0.0, 1.0, 0.0, 0.0, -0.7071, -0.7071, 0.0, 0.0, -1.0, 0.0, 0.0, -1.0, 0.0, -0.7071, -0.7071, 0.0, -0.7071, -0.7071, 0.0, -0.7071, -0.7071, 0.0, -1.0, 0.0, 0.0, -1.0, 0.0, 0.0, 0.0, -1.0, 0.0, 0.7071, -0.7071, 0.0, 0.7071, -0.7071, 0.0, 0.0, -1.0, 0.0, 0.7071, -0.7071, 0.0, 1.0, 0.0, 0.0, 1.0, 0.0, 0.0, 0.7071, -0.7071, 0.0, 0.0, 1.0, 0.0, -0.7071, 0.7071, 0.0, -0.7071, 0.7071, 0.0, 0.0, 1.0, 0.0, -1.0, 0.0, 0.0, -1.0, 0.0, 0.0, -0.7071, 0.7071, 0.0, -0.7071, 0.7071, 0.0, 0.7071, 0.7071, 0.0, 0.0, 1.0, 0.0, 0.0, 1.0, 0.0, 0.7071, 0.7071, 0.0, 1.0, 0.0, 0.0, 0.7071, 0.7071, 0.0, 0.7071, 0.7071, 0.0, 1.0, 0.0, 0.0, -0.7071, -0.7071, 0.0, 0.0, -1.0, 0.0, 0.0, -1.0, 0.0, -0.7071, -0.7071, 0.0, -0.7071, -0.7071, 0.0, -0.7071, -0.7071, 0.0, -1.0, 0.0, 0.0, -1.0, 0.0, 0.0, 0.0, -1.0, 0.0, 0.7071, -0.7071, 0.0, 0.7071, -0.7071, 0.0, 0.0, -1.0, 0.0, 0.7071, -0.7071, 0.0, 1.0, 0.0, 0.0, 1.0, 0.0, 0.0, 0.7071, -0.7071, 0.0, 0.0, 1.0, 0.0, -0.7071, 0.7071, 0.0, -0.7071, 0.7071, 0.0, 0.0, 1.0, 0.0, -1.0, 0.0, 0.0, -1.0, 0.0, 0.0, -0.7071, 0.7071, 0.0, -0.7071, 0.7071, 0.0, 0.7071, 0.7071, 0.0, 0.0, 1.0, 0.0, 0.0, 1.0, 0.0, 0.7071, 0.7071, 0.0, 1.0, 0.0, 0.0, 0.7071, 0.7071, 0.0, 0.7071, 0.7071, 0.0, 1.0, 0.0, 0.0, -0.7071, -0.7071, 0.0, 0.0, -1.0, 0.0, 0.0, -1.0, 0.0, -0.7071, -0.7071, 0.0, -0.7071, -0.7071, 0.0, -0.7071, -0.7071, 0.0, -1.0, 0.0, 0.0, -1.0, 0.0, 0.0, 0.0, -1.0, 0.0, 0.7071, -0.7071, 0.0, 0.7071, -0.7071, 0.0, 0.0, -1.0, 0.0, 0.7071, -0.7071, 0.0, 1.0, 0.0, 0.0, 1.0, 0.0, 0.0, 0.7071, -0.7071, 0.0, 0.0, 1.0, 0.0, -0.7071, 0.7071, 0.0, -0.7071, 0.7071, 0.0, 0.0, 1.0, 0.0, -1.0, 0.0, 0.0, -1.0, 0.0, 0.0, -0.7071, 0.7071, 0.0, -0.7071, 0.7071, 0.0, 0.7071, 0.7071, 0.0, 0.0, 1.0, 0.0, 0.0, 1.0, 0.0, 0.7071, 0.7071, 0.0, 1.0, 0.0, 0.0, 0.7071, 0.7071, 0.0, 0.7071, 0.7071, 0.0, 1.0, 0.0, 0.0, -0.7071, -0.7071, 0.0, 0.0, -1.0, 0.0, 0.0, -1.0, 0.0, -0.7071, -0.7071, 0.0, -0.7071, -0.7071, 0.0, -0.7071, -0.7071, 0.0, -1.0, 0.0, 0.0, -1.0, 0.0, 0.0, 0.0, -1.0, 0.0, 0.7071, -0.7071, 0.0, 0.7071, -0.7071, 0.0, 0.0, -1.0, 0.0, 0.7071, -0.7071, 0.0, 1.0, 0.0, 0.0, 1.0, 0.0, 0.0, 0.7071, -0.7071, 0.0, 0.0, 1.0, 0.0, -0.7071, 0.7071, 0.0, -0.7071, 0.7071, 0.0, 0.0, 1.0, 0.0, -1.0, 0.0, 0.0, -1.0, 0.0, 0.0, -0.7071, 0.7071, 0.0, -0.7071, 0.7071, 0.0, 0.7071, 0.7071, 0.0, 0.0, 1.0, 0.0, 0.0, 1.0, 0.0, 0.7071, 0.7071, 0.0, 1.0, 0.0, 0.0, 0.7071, 0.7071, 0.0, 0.7071, 0.7071, 0.0, 1.0, 0.0, 0.0, -0.7071, -0.7071, 0.0, 0.0, -1.0, 0.0, 0.0, -1.0, 0.0, -0.7071, -0.7071, 0.0, -0.7071, -0.7071, 0.0, -0.7071, -0.7071, 0.0, -1.0, 0.0, 0.0, -1.0, 0.0, 0.0, 0.0, -1.0, 0.0, 0.7071, -0.7071, 0.0, 0.7071, -0.7071, 0.0, 0.0, -1.0, 0.0, 0.7071, -0.7071, 0.0, 1.0, 0.0, 0.0, 1.0, 0.0, 0.0, 0.7071, -0.7071, 0.0, 0.0, 1.0, 0.0, -0.7071, 0.7071, 0.0, -0.7071, 0.7071, 0.0, 0.0, 1.0, 0.0, -1.0, 0.0, 0.0, -1.0, 0.0, 0.0, -0.7071, 0.7071, 0.0, -0.7071, 0.7071, 0.0, 0.7071, 0.7071, 0.0, 0.0, 1.0, 0.0, 0.0, 1.0, 0.0, 0.7071, 0.7071, 0.0, 1.0, 0.0, 0.0, 0.7071, 0.7071, 0.0, 0.7071, 0.7071, 0.0, 1.0, 0.0, 0.0, -0.7071, -0.7071, 0.0, 0.0, -1.0, 0.0, 0.0, -1.0, 0.0, -0.7071, -0.7071, 0.0, -0.7071, -0.7071, 0.0, -0.7071, -0.7071, 0.0, -1.0, 0.0, 0.0, -1.0, 0.0, 0.0, 0.0, -1.0, 0.0, 0.7071, -0.7071, 0.0, 0.7071, -0.7071, 0.0, 0.0, -1.0, 0.0, 0.7071, -0.7071, 0.0, 1.0, 0.0, 0.0, 1.0, 0.0, 0.0, 0.7071, -0.7071, 0.0, 0.0, 1.0, 0.0, -0.7071, 0.7071, 0.0, -0.7071, 0.7071, 0.0, 0.0, 1.0, 0.0, -1.0, 0.0, 0.0, -1.0, 0.0, 0.0, -0.7071, 0.7071, 0.0, -0.7071, 0.7071, 0.0, 0.7071, 0.7071, 0.0, 0.0, 1.0, 0.0, 0.0, 1.0, 0.0, 0.7071, 0.7071, 0.0, 1.0, 0.0, 0.0, 0.7071, 0.7071, 0.0, 0.7071, 0.7071, 0.0, 1.0, 0.0, 0.0, -0.7071, -0.7071, 0.0, 0.0, -1.0, 0.0, 0.0, -1.0, 0.0, -0.7071, -0.7071, 0.0, -0.7071, -0.7071, 0.0, -0.7071, -0.7071, 0.0, -1.0, 0.0, 0.0, -1.0, 0.0, 0.0, 0.0, -1.0, 0.0, 0.7071, -0.7071, 0.0, 0.7071, -0.7071, 0.0, 0.0, -1.0, 0.0, 0.7071, -0.7071, 0.0, 1.0, 0.0, 0.0, 1.0, 0.0, 0.0, 0.7071, -0.7071, 0.0, 0.0, 1.0, 0.0, -0.7071, 0.7071, 0.0, -0.7071, 0.7071, 0.0, 0.0, 1.0, 0.0, -1.0, 0.0, 0.0, -1.0, 0.0, 0.0, -0.7071, 0.7071, 0.0, -0.7071, 0.7071, 0.0, 0.7071, 0.7071, 0.0, 0.0, 1.0, 0.0, 0.0, 1.0, 0.0, 0.7071, 0.7071, 0.0, 1.0, 0.0, 0.0, 0.7071, 0.7071, 0.0, 0.7071, 0.7071, 0.0, 1.0, 0.0, 0.0, -0.7071, -0.7071, 0.0, 0.0, -1.0, 0.0, 0.0, -1.0, 0.0, -0.7071, -0.7071, 0.0, -0.7071, -0.7071, 0.0, -0.7071, -0.7071, 0.0, -1.0, 0.0, 0.0, -1.0, 0.0, 0.0, 0.0, -1.0, 0.0, 0.7071, -0.7071, 0.0, 0.7071, -0.7071, 0.0, 0.0, -1.0, 0.0, 0.7071, -0.7071, 0.0, 1.0, 0.0, 0.0, 1.0, 0.0, 0.0, 0.7071, -0.7071, 0.0, 0.0, 1.0, 0.0, -0.7071, 0.7071, 0.0, -0.7071, 0.7071, 0.0, 0.0, 1.0, 0.0, -1.0, 0.0, 0.0, -1.0, 0.0, 0.0, -0.7071, 0.7071, 0.0, -0.7071, 0.7071, 0.0, 0.7071, 0.7071, 0.0, 0.0, 1.0, 0.0, 0.0, 1.0, 0.0, 0.7071, 0.7071, 0.0, 1.0, 0.0, 0.0, 0.7071, 0.7071, 0.0, 0.7071, 0.7071, 0.0, 1.0, 0.0, 0.0, -0.7071, -0.7071, 0.0, 0.0, -1.0, 0.0, 0.0, -1.0, 0.0, -0.7071, -0.7071, 0.0, -0.7071, -0.7071, 0.0, -0.7071, -0.7071, 0.0, -1.0, 0.0, 0.0, -1.0, 0.0, 0.0, 0.0, -1.0, 0.0, 0.7071, -0.7071, 0.0, 0.7071, -0.7071, 0.0, 0.0, -1.0, 0.0, 0.7071, -0.7071, 0.0, 1.0, 0.0, 0.0, 1.0, 0.0, 0.0, 0.7071, -0.7071, 0.0, 0.0, 1.0, 0.0, -0.7071, 0.7071, 0.0, -0.7071, 0.7071, 0.0, 0.0, 1.0, 0.0, -1.0, 0.0, 0.0, -1.0, 0.0, 0.0, -0.7071, 0.7071, 0.0, -0.7071, 0.7071, 0.0, 0.7071, 0.7071, 0.0, 0.0, 1.0, 0.0, 0.0, 1.0, 0.0, 0.7071, 0.7071, 0.0, 1.0, 0.0, 0.0, 0.7071, 0.7071, 0.0, 0.7071, 0.7071, 0.0, 1.0, 0.0, 0.0, -0.5774, -0.5774, -0.5774, 0.0, -0.7071, -0.7071, 0.0, -1.0, 0.0, -0.7071, -0.7071, 0.0, -0.5774, -0.5774, -0.5774, -0.9045, -0.3015, -0.3015, 0.0, -0.7071, -0.7071, 0.0, -0.7071, -0.7071, -0.5774, -0.5774, -0.5774, -0.7071, -0.7071, 0.0, -1.0, 0.0, 0.0, -0.9045, -0.3015, -0.3015, 0.0, -0.7071, -0.7071, 0.5774, -0.5774, -0.5774, 0.7071, -0.7071, 0.0, 0.0, -1.0, 0.0, 0.0, -0.7071, -0.7071, 0.0, -0.7071, -0.7071, 0.9045, -0.3015, -0.3015, 0.5774, -0.5774, -0.5774, 0.5774, -0.5774, -0.5774, 0.9045, -0.3015, -0.3015, 1.0, 0.0, 0.0, 0.7071, -0.7071, 0.0, -0.7071, -0.7071, 0.0, 0.0, -1.0, 0.0, 0.0, -1.0, 0.0, -0.7071, -0.7071, 0.0, -0.7071, -0.7071, 0.0, -0.7071, -0.7071, 0.0, -1.0, 0.0, 0.0, -1.0, 0.0, 0.0, 0.0, -1.0, 0.0, 0.7071, -0.7071, 0.0, 0.7071, -0.7071, 0.0, 0.0, -1.0, 0.0, 0.7071, -0.7071, 0.0, 1.0, 0.0, 0.0, 1.0, 0.0, 0.0, 0.7071, -0.7071, 0.0, -0.7071, -0.7071, 0.0, 0.0, -1.0, 0.0, 0.0, -1.0, 0.0, -0.7071, -0.7071, 0.0, -0.7071, -0.7071, 0.0, -0.7071, -0.7071, 0.0, -1.0, 0.0, 0.0, -1.0, 0.0, 0.0, 0.0, -1.0, 0.0, 0.7071, -0.7071, 0.0, 0.7071, -0.7071, 0.0, 0.0, -1.0, 0.0, 0.7071, -0.7071, 0.0, 1.0, 0.0, 0.0, 1.0, 0.0, 0.0, 0.7071, -0.7071, 0.0, -0.7071, -0.7071, 0.0, 0.0, -1.0, 0.0, 0.0, -1.0, 0.0, -0.7071, -0.7071, 0.0, -0.7071, -0.7071, 0.0, -0.7071, -0.7071, 0.0, -1.0, 0.0, 0.0, -1.0, 0.0, 0.0, 0.0, -1.0, 0.0, 0.7071, -0.7071, 0.0, 0.7071, -0.7071, 0.0, 0.0, -1.0, 0.0, 0.7071, -0.7071, 0.0, 1.0, 0.0, 0.0, 1.0, 0.0, 0.0, 0.7071, -0.7071, 0.0, -0.7071, -0.7071, 0.0, 0.0, -1.0, 0.0, 0.0, -1.0, 0.0, -0.7071, -0.7071, 0.0, -0.7071, -0.7071, 0.0, -0.7071, -0.7071, 0.0, -1.0, 0.0, 0.0, -1.0, 0.0, 0.0, 0.0, -1.0, 0.0, 0.7071, -0.7071, 0.0, 0.7071, -0.7071, 0.0, 0.0, -1.0, 0.0, 0.7071, -0.7071, 0.0, 1.0, 0.0, 0.0, 1.0, 0.0, 0.0, 0.7071, -0.7071, 0.0, -0.7071, -0.7071, 0.0, 0.0, -1.0, 0.0, 0.0, -1.0, 0.0, -0.7071, -0.7071, 0.0, -0.7071, -0.7071, 0.0, -0.7071, -0.7071, 0.0, -1.0, 0.0, 0.0, -1.0, 0.0, 0.0, 0.0, -1.0, 0.0, 0.7071, -0.7071, 0.0, 0.7071, -0.7071, 0.0, 0.0, -1.0, 0.0, 0.7071, -0.7071, 0.0, 1.0, 0.0, 0.0, 1.0, 0.0, 0.0, 0.7071, -0.7071, 0.0, -0.7071, -0.7071, 0.0, 0.0, -1.0, 0.0, 0.0, -0.7071, -0.7071, -0.9045, -0.3015, -0.3015, -0.7071, -0.7071, 0.0, -0.9045, -0.3015, -0.3015, -1.0, 0.0, 0.0, -1.0, 0.0, 0.0, 0.0, -1.0, 0.0, 0.7071, -0.7071, 0.0, 0.9045, -0.3015, -0.3015, 0.0, -0.7071, -0.7071, 0.7071, -0.7071, 0.0, 1.0, 0.0, 0.0, 1.0, 0.0, 0.0, 0.9045, -0.3015, -0.3015, -0.5774, -0.5774, -0.5774, 0.0, -0.7071, -0.7071, 0.0, -1.0, 0.0, -0.7071, -0.7071, 0.0, -0.5774, -0.5774, -0.5774, -0.7071, 0.0, -0.7071, 0.0, 0.0, -1.0, 0.0, -0.7071, -0.7071, -0.5774, -0.5774, -0.5774, -0.7071, -0.7071, 0.0, -1.0, 0.0, 0.0, -0.7071, 0.0, -0.7071, 0.0, -0.7071, -0.7071, 0.5774, -0.5774, -0.5774, 0.7071, -0.7071, 0.0, 0.0, -1.0, 0.0, 0.0, -0.7071, -0.7071, 0.0, 0.0, -1.0, 0.7071, 0.0, -0.7071, 0.5774, -0.5774, -0.5774, 0.5774, -0.5774, -0.5774, 0.7071, 0.0, -0.7071, 1.0, 0.0, 0.0, 0.7071, -0.7071, 0.0, -0.7071, 0.0, -0.7071, -0.7071, 0.0, -0.7071, 0.0, 0.0, -1.0, 0.0, 0.0, -1.0, -0.7071, 0.0, -0.7071, -1.0, 0.0, 0.0, -1.0, 0.0, 0.0, -0.7071, 0.0, -0.7071, 0.0, 0.0, -1.0, 0.0, 0.0, -1.0, 0.7071, 0.0, -0.7071, 0.7071, 0.0, -0.7071, 0.7071, 0.0, -0.7071, 0.7071, 0.0, -0.7071, 1.0, 0.0, 0.0, 1.0, 0.0, 0.0, -0.7071, 0.0, -0.7071, -0.7071, 0.0, -0.7071, 0.0, 0.0, -1.0, 0.0, 0.0, -1.0, -0.7071, 0.0, -0.7071, -1.0, 0.0, 0.0, -1.0, 0.0, 0.0, -0.7071, 0.0, -0.7071, 0.0, 0.0, -1.0, 0.0, 0.0, -1.0, 0.7071, 0.0, -0.7071, 0.7071, 0.0, -0.7071, 0.7071, 0.0, -0.7071, 0.7071, 0.0, -0.7071, 1.0, 0.0, 0.0, 1.0, 0.0, 0.0, -0.7071, 0.0, -0.7071, -0.7071, 0.0, -0.7071, 0.0, 0.0, -1.0, 0.0, 0.0, -1.0, -0.7071, 0.0, -0.7071, -1.0, 0.0, 0.0, -1.0, 0.0, 0.0, -0.7071, 0.0, -0.7071, 0.0, 0.0, -1.0, 0.0, 0.0, -1.0, 0.7071, 0.0, -0.7071, 0.7071, 0.0, -0.7071, 0.7071, 0.0, -0.7071, 0.7071, 0.0, -0.7071, 1.0, 0.0, 0.0, 1.0, 0.0, 0.0, -0.7071, 0.0, -0.7071, -0.7071, 0.0, -0.7071, 0.0, 0.0, -1.0, 0.0, 0.0, -1.0, -0.7071, 0.0, -0.7071, -1.0, 0.0, 0.0, -1.0, 0.0, 0.0, -0.7071, 0.0, -0.7071, 0.0, 0.0, -1.0, 0.0, 0.0, -1.0, 0.7071, 0.0, -0.7071, 0.7071, 0.0, -0.7071, 0.7071, 0.0, -0.7071, 0.7071, 0.0, -0.7071, 1.0, 0.0, 0.0, 1.0, 0.0, 0.0, -0.7071, 0.0, -0.7071, -0.7071, 0.0, -0.7071, 0.0, 0.0, -1.0, 0.0, 0.0, -1.0, -0.7071, 0.0, -0.7071, -1.0, 0.0, 0.0, -1.0, 0.0, 0.0, -0.7071, 0.0, -0.7071, 0.0, 0.0, -1.0, 0.0, 0.0, -1.0, 0.7071, 0.0, -0.7071, 0.7071, 0.0, -0.7071, 0.7071, 0.0, -0.7071, 0.7071, 0.0, -0.7071, 1.0, 0.0, 0.0, 1.0, 0.0, 0.0, -0.7071, 0.0, -0.7071, -0.9045, -0.3015, -0.3015, 0.0, -0.7071, -0.7071, 0.0, 0.0, -1.0, -0.7071, 0.0, -0.7071, -1.0, 0.0, 0.0, -1.0, 0.0, 0.0, -0.9045, -0.3015, -0.3015, 0.0, 0.0, -1.0, 0.0, -0.7071, -0.7071, 0.9045, -0.3015, -0.3015, 0.7071, 0.0, -0.7071, 0.7071, 0.0, -0.7071, 0.9045, -0.3015, -0.3015, 1.0, 0.0, 0.0, 1.0, 0.0, 0.0, -0.9045, -0.3015, -0.3015, -1.0, 0.0, 0.0, -1.0, 0.0, 0.0, -1.0, 0.0, 0.0, 0.9045, -0.3015, -0.3015, 1.0, 0.0, 0.0, 1.0, 0.0, 0.0, 1.0, 0.0, 0.0, -0.7071, -0.7071, 0.0, 0.0, -1.0, 0.0, 0.0, -0.7071, 0.7071, -0.5774, -0.5774, 0.5774, 0.0, -0.7071, 0.7071, 0.0, 0.0, 1.0, -0.7071, 0.0, 0.7071, -0.5774, -0.5774, 0.5774, -0.7071, -0.7071, 0.0, -0.5774, -0.5774, 0.5774, -0.7071, 0.0, 0.7071, -1.0, 0.0, 0.0, 0.0, -1.0, 0.0, 0.7071, -0.7071, 0.0, 0.5774, -0.5774, 0.5774, 0.0, -0.7071, 0.7071, 0.5774, -0.5774, 0.5774, 0.7071, 0.0, 0.7071, 0.0, 0.0, 1.0, 0.0, -0.7071, 0.7071, 0.7071, -0.7071, 0.0, 1.0, 0.0, 0.0, 0.7071, 0.0, 0.7071, 0.5774, -0.5774, 0.5774, 0.0, 0.0, 1.0, 0.0, 0.0, 1.0, -0.7071, 0.0, 0.7071, -0.7071, 0.0, 0.7071, -1.0, 0.0, 0.0, -0.7071, 0.0, 0.7071, -0.7071, 0.0, 0.7071, -1.0, 0.0, 0.0, 0.7071, 0.0, 0.7071, 0.7071, 0.0, 0.7071, 0.0, 0.0, 1.0, 0.0, 0.0, 1.0, 1.0, 0.0, 0.0, 1.0, 0.0, 0.0, 0.7071, 0.0, 0.7071, 0.7071, 0.0, 0.7071, 0.0, 0.0, 1.0, 0.0, 0.0, 1.0, -0.7071, 0.0, 0.7071, -0.7071, 0.0, 0.7071, -1.0, 0.0, 0.0, -0.7071, 0.0, 0.7071, -0.7071, 0.0, 0.7071, -1.0, 0.0, 0.0, 0.7071, 0.0, 0.7071, 0.7071, 0.0, 0.7071, 0.0, 0.0, 1.0, 0.0, 0.0, 1.0, 1.0, 0.0, 0.0, 1.0, 0.0, 0.0, 0.7071, 0.0, 0.7071, 0.7071, 0.0, 0.7071, 0.0, 0.0, 1.0, 0.0, 0.0, 1.0, -0.7071, 0.0, 0.7071, -0.7071, 0.0, 0.7071, -1.0, 0.0, 0.0, -0.7071, 0.0, 0.7071, -0.7071, 0.0, 0.7071, -1.0, 0.0, 0.0, 0.7071, 0.0, 0.7071, 0.7071, 0.0, 0.7071, 0.0, 0.0, 1.0, 0.0, 0.0, 1.0, 1.0, 0.0, 0.0, 1.0, 0.0, 0.0, 0.7071, 0.0, 0.7071, 0.7071, 0.0, 0.7071, 0.0, 0.0, 1.0, 0.0, 0.0, 1.0, -0.7071, 0.0, 0.7071, -0.7071, 0.0, 0.7071, -1.0, 0.0, 0.0, -0.7071, 0.0, 0.7071, -0.7071, 0.0, 0.7071, -1.0, 0.0, 0.0, 0.7071, 0.0, 0.7071, 0.7071, 0.0, 0.7071, 0.0, 0.0, 1.0, 0.0, 0.0, 1.0, 1.0, 0.0, 0.0, 1.0, 0.0, 0.0, 0.7071, 0.0, 0.7071, 0.7071, 0.0, 0.7071, 0.0, 0.0, 1.0, 0.0, 0.0, 1.0, -0.7071, 0.0, 0.7071, -0.7071, 0.0, 0.7071, -1.0, 0.0, 0.0, -0.7071, 0.0, 0.7071, -0.7071, 0.0, 0.7071, -1.0, 0.0, 0.0, 0.7071, 0.0, 0.7071, 0.7071, 0.0, 0.7071, 0.0, 0.0, 1.0, 0.0, 0.0, 1.0, 1.0, 0.0, 0.0, 1.0, 0.0, 0.0, 0.7071, 0.0, 0.7071, 0.7071, 0.0, 0.7071, 0.0, 0.0, 1.0, 0.0, 0.0, 1.0, -0.7071, 0.0, 0.7071, -0.7071, 0.0, 0.7071, -1.0, 0.0, 0.0, -0.7071, 0.0, 0.7071, -0.7071, 0.0, 0.7071, -1.0, 0.0, 0.0, 0.7071, 0.0, 0.7071, 0.7071, 0.0, 0.7071, 0.0, 0.0, 1.0, 0.0, 0.0, 1.0, 1.0, 0.0, 0.0, 1.0, 0.0, 0.0, 0.7071, 0.0, 0.7071, 0.7071, 0.0, 0.7071, 0.0, 0.0, 1.0, 0.0, 0.0, 1.0, -0.7071, 0.0, 0.7071, -0.7071, 0.0, 0.7071, -1.0, 0.0, 0.0, -0.7071, 0.0, 0.7071, -0.7071, 0.0, 0.7071, -1.0, 0.0, 0.0, 0.7071, 0.0, 0.7071, 0.7071, 0.0, 0.7071, 0.0, 0.0, 1.0, 0.0, 0.0, 1.0, 1.0, 0.0, 0.0, 1.0, 0.0, 0.0, 0.7071, 0.0, 0.7071, 0.7071, 0.0, 0.7071, -0.7071, -0.7071, 0.0, 0.0, -1.0, 0.0, 0.0, -1.0, 0.0, -0.7071, -0.7071, 0.0, -0.7071, -0.7071, 0.0, -0.7071, -0.7071, 0.0, -1.0, 0.0, 0.0, -1.0, 0.0, 0.0, 0.0, -1.0, 0.0, 0.7071, -0.7071, 0.0, 0.7071, -0.7071, 0.0, 0.0, -1.0, 0.0, 0.7071, -0.7071, 0.0, 1.0, 0.0, 0.0, 1.0, 0.0, 0.0, 0.7071, -0.7071, 0.0, 0.0, 1.0, 0.0, -0.7071, 0.7071, 0.0, -0.7071, 0.7071, 0.0, 0.0, 1.0, 0.0, -1.0, 0.0, 0.0, -1.0, 0.0, 0.0, -0.7071, 0.7071, 0.0, -0.7071, 0.7071, 0.0, 0.7071, 0.7071, 0.0, 0.0, 1.0, 0.0, 0.0, 1.0, 0.0, 0.7071, 0.7071, 0.0, 1.0, 0.0, 0.0, 0.7071, 0.7071, 0.0, 0.7071, 0.7071, 0.0, 1.0, 0.0, 0.0, -0.7071, -0.7071, 0.0, 0.0, -1.0, 0.0, 0.0, -1.0, 0.0, -0.7071, -0.7071, 0.0, -0.7071, -0.7071, 0.0, -0.7071, -0.7071, 0.0, -1.0, 0.0, 0.0, -1.0, 0.0, 0.0, 0.0, -1.0, 0.0, 0.7071, -0.7071, 0.0, 0.7071, -0.7071, 0.0, 0.0, -1.0, 0.0, 0.7071, -0.7071, 0.0, 1.0, 0.0, 0.0, 1.0, 0.0, 0.0, 0.7071, -0.7071, 0.0, 0.0, 1.0, 0.0, -0.7071, 0.7071, 0.0, -0.7071, 0.7071, 0.0, 0.0, 1.0, 0.0, -1.0, 0.0, 0.0, -1.0, 0.0, 0.0, -0.7071, 0.7071, 0.0, -0.7071, 0.7071, 0.0, 0.7071, 0.7071, 0.0, 0.0, 1.0, 0.0, 0.0, 1.0, 0.0, 0.7071, 0.7071, 0.0, 1.0, 0.0, 0.0, 0.7071, 0.7071, 0.0, 0.7071, 0.7071, 0.0, 1.0, 0.0, 0.0, -0.7071, -0.7071, 0.0, 0.0, -1.0, 0.0, 0.0, -1.0, 0.0, -0.7071, -0.7071, 0.0, -0.7071, -0.7071, 0.0, -0.7071, -0.7071, 0.0, -1.0, 0.0, 0.0, -1.0, 0.0, 0.0, 0.0, -1.0, 0.0, 0.7071, -0.7071, 0.0, 0.7071, -0.7071, 0.0, 0.0, -1.0, 0.0, 0.7071, -0.7071, 0.0, 1.0, 0.0, 0.0, 1.0, 0.0, 0.0, 0.7071, -0.7071, 0.0, 0.0, 1.0, 0.0, -0.7071, 0.7071, 0.0, -0.7071, 0.7071, 0.0, 0.0, 1.0, 0.0, -1.0, 0.0, 0.0, -1.0, 0.0, 0.0, -0.7071, 0.7071, 0.0, -0.7071, 0.7071, 0.0, 0.7071, 0.7071, 0.0, 0.0, 1.0, 0.0, 0.0, 1.0, 0.0, 0.7071, 0.7071, 0.0, 1.0, 0.0, 0.0, 0.7071, 0.7071, 0.0, 0.7071, 0.7071, 0.0, 1.0, 0.0, 0.0, -0.7071, -0.7071, 0.0, 0.0, -1.0, 0.0, 0.0, -1.0, 0.0, -0.7071, -0.7071, 0.0, -0.7071, -0.7071, 0.0, -0.7071, -0.7071, 0.0, -1.0, 0.0, 0.0, -1.0, 0.0, 0.0, 0.0, -1.0, 0.0, 0.7071, -0.7071, 0.0, 0.7071, -0.7071, 0.0, 0.0, -1.0, 0.0, 0.7071, -0.7071, 0.0, 1.0, 0.0, 0.0, 1.0, 0.0, 0.0, 0.7071, -0.7071, 0.0, 0.0, 1.0, 0.0, -0.7071, 0.7071, 0.0, -0.7071, 0.7071, 0.0, 0.0, 1.0, 0.0, -1.0, 0.0, 0.0, -1.0, 0.0, 0.0, -0.7071, 0.7071, 0.0, -0.7071, 0.7071, 0.0, 0.7071, 0.7071, 0.0, 0.0, 1.0, 0.0, 0.0, 1.0, 0.0, 0.7071, 0.7071, 0.0, 1.0, 0.0, 0.0, 0.7071, 0.7071, 0.0, 0.7071, 0.7071, 0.0, 1.0, 0.0, 0.0, -0.7071, -0.7071, 0.0, 0.0, -1.0, 0.0, 0.0, -1.0, 0.0, -0.7071, -0.7071, 0.0, -0.7071, -0.7071, 0.0, -0.7071, -0.7071, 0.0, -1.0, 0.0, 0.0, -1.0, 0.0, 0.0, 0.0, -1.0, 0.0, 0.7071, -0.7071, 0.0, 0.7071, -0.7071, 0.0, 0.0, -1.0, 0.0, 0.7071, -0.7071, 0.0, 1.0, 0.0, 0.0, 1.0, 0.0, 0.0, 0.7071, -0.7071, 0.0, 0.0, 1.0, 0.0, -0.7071, 0.7071, 0.0, -0.7071, 0.7071, 0.0, 0.0, 1.0, 0.0, -1.0, 0.0, 0.0, -1.0, 0.0, 0.0, -0.7071, 0.7071, 0.0, -0.7071, 0.7071, 0.0, 0.7071, 0.7071, 0.0, 0.0, 1.0, 0.0, 0.0, 1.0, 0.0, 0.7071, 0.7071, 0.0, 1.0, 0.0, 0.0, 0.7071, 0.7071, 0.0, 0.7071, 0.7071, 0.0, 1.0, 0.0, 0.0, -0.7071, -0.7071, 0.0, 0.0, -1.0, 0.0, 0.0, -1.0, 0.0, -0.7071, -0.7071, 0.0, -0.7071, -0.7071, 0.0, -0.7071, -0.7071, 0.0, -1.0, 0.0, 0.0, -1.0, 0.0, 0.0, 0.0, -1.0, 0.0, 0.7071, -0.7071, 0.0, 0.7071, -0.7071, 0.0, 0.0, -1.0, 0.0, 0.7071, -0.7071, 0.0, 1.0, 0.0, 0.0, 1.0, 0.0, 0.0, 0.7071, -0.7071, 0.0, 0.0, 1.0, 0.0, -0.7071, 0.7071, 0.0, -0.7071, 0.7071, 0.0, 0.0, 1.0, 0.0, -1.0, 0.0, 0.0, -1.0, 0.0, 0.0, -0.7071, 0.7071, 0.0, -0.7071, 0.7071, 0.0, 0.7071, 0.7071, 0.0, 0.0, 1.0, 0.0, 0.0, 1.0, 0.0, 0.7071, 0.7071, 0.0, 1.0, 0.0, 0.0, 0.7071, 0.7071, 0.0, 0.7071, 0.7071, 0.0, 1.0, 0.0, 0.0, -0.7071, -0.7071, 0.0, 0.0, -1.0, 0.0, 0.0, -1.0, 0.0, -0.7071, -0.7071, 0.0, -0.7071, -0.7071, 0.0, -0.7071, -0.7071, 0.0, -1.0, 0.0, 0.0, -1.0, 0.0, 0.0, 0.0, -1.0, 0.0, 0.7071, -0.7071, 0.0, 0.7071, -0.7071, 0.0, 0.0, -1.0, 0.0, 0.7071, -0.7071, 0.0, 1.0, 0.0, 0.0, 1.0, 0.0, 0.0, 0.7071, -0.7071, 0.0, 0.0, 1.0, 0.0, -0.7071, 0.7071, 0.0, -0.7071, 0.7071, 0.0, 0.0, 1.0, 0.0, -1.0, 0.0, 0.0, -1.0, 0.0, 0.0, -0.7071, 0.7071, 0.0, -0.7071, 0.7071, 0.0, 0.7071, 0.7071, 0.0, 0.0, 1.0, 0.0, 0.0, 1.0, 0.0, 0.7071, 0.7071, 0.0, 1.0, 0.0, 0.0, 0.7071, 0.7071, 0.0, 0.7071, 0.7071, 0.0, 1.0, 0.0, 0.0, -0.7071, -0.7071, 0.0, 0.0, -1.0, 0.0, 0.0, -1.0, 0.0, -0.7071, -0.7071, 0.0, -0.7071, -0.7071, 0.0, -0.7071, -0.7071, 0.0, -1.0, 0.0, 0.0, -1.0, 0.0, 0.0, 0.0, -1.0, 0.0, 0.7071, -0.7071, 0.0, 0.7071, -0.7071, 0.0, 0.0, -1.0, 0.0, 0.7071, -0.7071, 0.0, 1.0, 0.0, 0.0, 1.0, 0.0, 0.0, 0.7071, -0.7071, 0.0, 0.0, 1.0, 0.0, -0.7071, 0.7071, 0.0, -0.7071, 0.7071, 0.0, 0.0, 1.0, 0.0, -1.0, 0.0, 0.0, -1.0, 0.0, 0.0, -0.7071, 0.7071, 0.0, -0.7071, 0.7071, 0.0, 0.7071, 0.7071, 0.0, 0.0, 1.0, 0.0, 0.0, 1.0, 0.0, 0.7071, 0.7071, 0.0, 1.0, 0.0, 0.0, 0.7071, 0.7071, 0.0, 0.7071, 0.7071, 0.0, 1.0, 0.0, 0.0, -0.7071, -0.7071, 0.0, 0.0, -1.0, 0.0, 0.0, -0.7071, -0.7071, -0.9045, -0.3015, -0.3015, -0.7071, -0.7071, 0.0, -0.9045, -0.3015, -0.3015, -1.0, 0.0, 0.0, -1.0, 0.0, 0.0, 0.0, -1.0, 0.0, 0.7071, -0.7071, 0.0, 0.9045, -0.3015, -0.3015, 0.0, -0.7071, -0.7071, 0.7071, -0.7071, 0.0, 1.0, 0.0, 0.0, 1.0, 0.0, 0.0, 0.9045, -0.3015, -0.3015, 0.0, 1.0, 0.0, -0.7071, 0.7071, 0.0, -0.9045, 0.3015, -0.3015, 0.0, 0.7071, -0.7071, -1.0, 0.0, 0.0, -1.0, 0.0, 0.0, -0.9045, 0.3015, -0.3015, -0.7071, 0.7071, 0.0, 0.7071, 0.7071, 0.0, 0.0, 1.0, 0.0, 0.0, 0.7071, -0.7071, 0.9045, 0.3015, -0.3015, 1.0, 0.0, 0.0, 0.7071, 0.7071, 0.0, 0.9045, 0.3015, -0.3015, 1.0, 0.0, 0.0, -0.7071, -0.7071, 0.0, 0.0, -1.0, 0.0, 0.0, -0.7071, -0.7071, -0.9045, -0.3015, -0.3015, -0.7071, -0.7071, 0.0, -0.9045, -0.3015, -0.3015, -1.0, 0.0, 0.0, -1.0, 0.0, 0.0, 0.0, -1.0, 0.0, 0.7071, -0.7071, 0.0, 0.9045, -0.3015, -0.3015, 0.0, -0.7071, -0.7071, 0.7071, -0.7071, 0.0, 1.0, 0.0, 0.0, 1.0, 0.0, 0.0, 0.9045, -0.3015, -0.3015, 0.0, 1.0, 0.0, -0.7071, 0.7071, 0.0, -0.9045, 0.3015, -0.3015, 0.0, 0.7071, -0.7071, -1.0, 0.0, 0.0, -1.0, 0.0, 0.0, -0.9045, 0.3015, -0.3015, -0.7071, 0.7071, 0.0, 0.7071, 0.7071, 0.0, 0.0, 1.0, 0.0, 0.0, 0.7071, -0.7071, 0.9045, 0.3015, -0.3015, 1.0, 0.0, 0.0, 0.7071, 0.7071, 0.0, 0.9045, 0.3015, -0.3015, 1.0, 0.0, 0.0, -0.9045, -0.3015, -0.3015, -1.0, 0.0, 0.0, -1.0, 0.0, 0.0, -1.0, 0.0, 0.0, 0.9045, -0.3015, -0.3015, 1.0, 0.0, 0.0, 1.0, 0.0, 0.0, 1.0, 0.0, 0.0, -1.0, 0.0, 0.0, -1.0, 0.0, 0.0, -1.0, 0.0, 0.0, -0.9045, 0.3015, -0.3015, 1.0, 0.0, 0.0, 0.9045, 0.3015, -0.3015, 1.0, 0.0, 0.0, 1.0, 0.0, 0.0, -0.9045, 0.3015, -0.3015, -0.7071, 0.0, -0.7071, 0.0, 0.0, -1.0, 0.0, 0.7071, -0.7071, -0.9045, 0.3015, -0.3015, -1.0, 0.0, 0.0, -1.0, 0.0, 0.0, -0.7071, 0.0, -0.7071, 0.0, 0.7071, -0.7071, 0.0, 0.0, -1.0, 0.7071, 0.0, -0.7071, 0.9045, 0.3015, -0.3015, 0.9045, 0.3015, -0.3015, 0.7071, 0.0, -0.7071, 1.0, 0.0, 0.0, 1.0, 0.0, 0.0, -0.7071, 0.0, -0.7071, -0.9045, -0.3015, -0.3015, 0.0, -0.7071, -0.7071, 0.0, 0.0, -1.0, -0.7071, 0.0, -0.7071, -1.0, 0.0, 0.0, -1.0, 0.0, 0.0, -0.9045, -0.3015, -0.3015, 0.0, 0.0, -1.0, 0.0, -0.7071, -0.7071, 0.9045, -0.3015, -0.3015, 0.7071, 0.0, -0.7071, 0.7071, 0.0, -0.7071, 0.9045, -0.3015, -0.3015, 1.0, 0.0, 0.0, 1.0, 0.0, 0.0, -0.9045, -0.3015, -0.3015, -1.0, 0.0, 0.0, -1.0, 0.0, 0.0, -1.0, 0.0, 0.0, 0.9045, -0.3015, -0.3015, 1.0, 0.0, 0.0, 1.0, 0.0, 0.0, 1.0, 0.0, 0.0, -1.0, 0.0, 0.0, -1.0, 0.0, 0.0, -1.0, 0.0, 0.0, -0.9045, 0.3015, -0.3015, 1.0, 0.0, 0.0, 0.9045, 0.3015, -0.3015, 1.0, 0.0, 0.0, 1.0, 0.0, 0.0, 0.0, 0.7071, -0.7071, -0.5774, 0.5774, -0.5774, -0.7071, 0.7071, 0.0, 0.0, 1.0, 0.0, -0.9045, 0.3015, -0.3015, -0.5774, 0.5774, -0.5774, 0.0, 0.7071, -0.7071, 0.0, 0.7071, -0.7071, -0.9045, 0.3015, -0.3015, -1.0, 0.0, 0.0, -0.7071, 0.7071, 0.0, -0.5774, 0.5774, -0.5774, 0.5774, 0.5774, -0.5774, 0.0, 0.7071, -0.7071, 0.0, 1.0, 0.0, 0.7071, 0.7071, 0.0, 0.0, 0.7071, -0.7071, 0.0, 0.7071, -0.7071, 0.5774, 0.5774, -0.5774, 0.9045, 0.3015, -0.3015, 0.9045, 0.3015, -0.3015, 0.5774, 0.5774, -0.5774, 0.7071, 0.7071, 0.0, 1.0, 0.0, 0.0, -1.0, 0.0, 0.0, -1.0, 0.0, 0.0, -1.0, 0.0, 0.0, -1.0, 0.0, 0.0, 1.0, 0.0, 0.0, 1.0, 0.0, 0.0, 1.0, 0.0, 0.0, 1.0, 0.0, 0.0, -1.0, 0.0, 0.0, -1.0, 0.0, 0.0, -1.0, 0.0, 0.0, -1.0, 0.0, 0.0, 1.0, 0.0, 0.0, 1.0, 0.0, 0.0, 1.0, 0.0, 0.0, 1.0, 0.0, 0.0, -1.0, 0.0, 0.0, -1.0, 0.0, 0.0, -1.0, 0.0, 0.0, -1.0, 0.0, 0.0, 1.0, 0.0, 0.0, 1.0, 0.0, 0.0, 1.0, 0.0, 0.0, 1.0, 0.0, 0.0, -1.0, 0.0, 0.0, -1.0, 0.0, 0.0, -1.0, 0.0, 0.0, -1.0, 0.0, 0.0, 1.0, 0.0, 0.0, 1.0, 0.0, 0.0, 1.0, 0.0, 0.0, 1.0, 0.0, 0.0, -1.0, 0.0, 0.0, -1.0, 0.0, 0.0, -1.0, 0.0, 0.0, -1.0, 0.0, 0.0, 1.0, 0.0, 0.0, 1.0, 0.0, 0.0, 1.0, 0.0, 0.0, 1.0, 0.0, 0.0, -1.0, 0.0, 0.0, -1.0, 0.0, 0.0, -1.0, 0.0, 0.0, -1.0, 0.0, 0.0, 1.0, 0.0, 0.0, 1.0, 0.0, 0.0, 1.0, 0.0, 0.0, 1.0, 0.0, 0.0, 0.0, 1.0, 0.0, -0.7071, 0.7071, 0.0, -0.7071, 0.7071, 0.0, 0.0, 1.0, 0.0, -1.0, 0.0, 0.0, -1.0, 0.0, 0.0, -0.7071, 0.7071, 0.0, -0.7071, 0.7071, 0.0, 0.7071, 0.7071, 0.0, 0.0, 1.0, 0.0, 0.0, 1.0, 0.0, 0.7071, 0.7071, 0.0, 1.0, 0.0, 0.0, 0.7071, 0.7071, 0.0, 0.7071, 0.7071, 0.0, 1.0, 0.0, 0.0, -1.0, 0.0, 0.0, -1.0, 0.0, 0.0, -1.0, 0.0, 0.0, -1.0, 0.0, 0.0, 1.0, 0.0, 0.0, 1.0, 0.0, 0.0, 1.0, 0.0, 0.0, 1.0, 0.0, 0.0, -1.0, 0.0, 0.0, -1.0, 0.0, 0.0, -1.0, 0.0, 0.0, -1.0, 0.0, 0.0, 1.0, 0.0, 0.0, 1.0, 0.0, 0.0, 1.0, 0.0, 0.0, 1.0, 0.0, 0.0, -1.0, 0.0, 0.0, -1.0, 0.0, 0.0, -1.0, 0.0, 0.0, -1.0, 0.0, 0.0, 1.0, 0.0, 0.0, 1.0, 0.0, 0.0, 1.0, 0.0, 0.0, 1.0, 0.0, 0.0, -1.0, 0.0, 0.0, -1.0, 0.0, 0.0, -1.0, 0.0, 0.0, -1.0, 0.0, 0.0, 1.0, 0.0, 0.0, 1.0, 0.0, 0.0, 1.0, 0.0, 0.0, 1.0, 0.0, 0.0, -1.0, 0.0, 0.0, -1.0, 0.0, 0.0, -1.0, 0.0, 0.0, -1.0, 0.0, 0.0, 1.0, 0.0, 0.0, 1.0, 0.0, 0.0, 1.0, 0.0, 0.0, 1.0, 0.0, 0.0, -1.0, 0.0, 0.0, -1.0, 0.0, 0.0, -1.0, 0.0, 0.0, -1.0, 0.0, 0.0, 1.0, 0.0, 0.0, 1.0, 0.0, 0.0, 1.0, 0.0, 0.0, 1.0, 0.0, 0.0, 0.0, 1.0, 0.0, -0.7071, 0.7071, 0.0, -0.7071, 0.7071, 0.0, 0.0, 1.0, 0.0, -1.0, 0.0, 0.0, -1.0, 0.0, 0.0, -0.7071, 0.7071, 0.0, -0.7071, 0.7071, 0.0, 0.7071, 0.7071, 0.0, 0.0, 1.0, 0.0, 0.0, 1.0, 0.0, 0.7071, 0.7071, 0.0, 1.0, 0.0, 0.0, 0.7071, 0.7071, 0.0, 0.7071, 0.7071, 0.0, 1.0, 0.0, 0.0, -1.0, 0.0, 0.0, -1.0, 0.0, 0.0, -1.0, 0.0, 0.0, -1.0, 0.0, 0.0, 1.0, 0.0, 0.0, 1.0, 0.0, 0.0, 1.0, 0.0, 0.0, 1.0, 0.0, 0.0, -1.0, 0.0, 0.0, -1.0, 0.0, 0.0, -1.0, 0.0, 0.0, -1.0, 0.0, 0.0, 1.0, 0.0, 0.0, 1.0, 0.0, 0.0, 1.0, 0.0, 0.0, 1.0, 0.0, 0.0, -1.0, 0.0, 0.0, -1.0, 0.0, 0.0, -1.0, 0.0, 0.0, -1.0, 0.0, 0.0, 1.0, 0.0, 0.0, 1.0, 0.0, 0.0, 1.0, 0.0, 0.0, 1.0, 0.0, 0.0, -1.0, 0.0, 0.0, -1.0, 0.0, 0.0, -1.0, 0.0, 0.0, -1.0, 0.0, 0.0, 1.0, 0.0, 0.0, 1.0, 0.0, 0.0, 1.0, 0.0, 0.0, 1.0, 0.0, 0.0, -1.0, 0.0, 0.0, -1.0, 0.0, 0.0, -1.0, 0.0, 0.0, -1.0, 0.0, 0.0, 1.0, 0.0, 0.0, 1.0, 0.0, 0.0, 1.0, 0.0, 0.0, 1.0, 0.0, 0.0, -1.0, 0.0, 0.0, -1.0, 0.0, 0.0, -1.0, 0.0, 0.0, -1.0, 0.0, 0.0, 1.0, 0.0, 0.0, 1.0, 0.0, 0.0, 1.0, 0.0, 0.0, 1.0, 0.0, 0.0, 0.0, 1.0, 0.0, -0.7071, 0.7071, 0.0, -0.7071, 0.7071, 0.0, 0.0, 1.0, 0.0, -1.0, 0.0, 0.0, -1.0, 0.0, 0.0, -0.7071, 0.7071, 0.0, -0.7071, 0.7071, 0.0, 0.7071, 0.7071, 0.0, 0.0, 1.0, 0.0, 0.0, 1.0, 0.0, 0.7071, 0.7071, 0.0, 1.0, 0.0, 0.0, 0.7071, 0.7071, 0.0, 0.7071, 0.7071, 0.0, 1.0, 0.0, 0.0, -1.0, 0.0, 0.0, -1.0, 0.0, 0.0, -1.0, 0.0, 0.0, -1.0, 0.0, 0.0, 1.0, 0.0, 0.0, 1.0, 0.0, 0.0, 1.0, 0.0, 0.0, 1.0, 0.0, 0.0, -1.0, 0.0, 0.0, -1.0, 0.0, 0.0, -1.0, 0.0, 0.0, -1.0, 0.0, 0.0, 1.0, 0.0, 0.0, 1.0, 0.0, 0.0, 1.0, 0.0, 0.0, 1.0, 0.0, 0.0, -1.0, 0.0, 0.0, -1.0, 0.0, 0.0, -1.0, 0.0, 0.0, -1.0, 0.0, 0.0, 1.0, 0.0, 0.0, 1.0, 0.0, 0.0, 1.0, 0.0, 0.0, 1.0, 0.0, 0.0, -1.0, 0.0, 0.0, -1.0, 0.0, 0.0, -1.0, 0.0, 0.0, -1.0, 0.0, 0.0, 1.0, 0.0, 0.0, 1.0, 0.0, 0.0, 1.0, 0.0, 0.0, 1.0, 0.0, 0.0, -1.0, 0.0, 0.0, -1.0, 0.0, 0.0, -1.0, 0.0, 0.0, -1.0, 0.0, 0.0, 1.0, 0.0, 0.0, 1.0, 0.0, 0.0, 1.0, 0.0, 0.0, 1.0, 0.0, 0.0, -1.0, 0.0, 0.0, -1.0, 0.0, 0.0, -1.0, 0.0, 0.0, -1.0, 0.0, 0.0, 1.0, 0.0, 0.0, 1.0, 0.0, 0.0, 1.0, 0.0, 0.0, 1.0, 0.0, 0.0, 0.0, 1.0, 0.0, -0.7071, 0.7071, 0.0, -0.7071, 0.7071, 0.0, 0.0, 1.0, 0.0, -1.0, 0.0, 0.0, -1.0, 0.0, 0.0, -0.7071, 0.7071, 0.0, -0.7071, 0.7071, 0.0, 0.7071, 0.7071, 0.0, 0.0, 1.0, 0.0, 0.0, 1.0, 0.0, 0.7071, 0.7071, 0.0, 1.0, 0.0, 0.0, 0.7071, 0.7071, 0.0, 0.7071, 0.7071, 0.0, 1.0, 0.0, 0.0, -1.0, 0.0, 0.0, -1.0, 0.0, 0.0, -1.0, 0.0, 0.0, -1.0, 0.0, 0.0, 1.0, 0.0, 0.0, 1.0, 0.0, 0.0, 1.0, 0.0, 0.0, 1.0, 0.0, 0.0, -1.0, 0.0, 0.0, -1.0, 0.0, 0.0, -1.0, 0.0, 0.0, -1.0, 0.0, 0.0, 1.0, 0.0, 0.0, 1.0, 0.0, 0.0, 1.0, 0.0, 0.0, 1.0, 0.0, 0.0, -1.0, 0.0, 0.0, -1.0, 0.0, 0.0, -1.0, 0.0, 0.0, -1.0, 0.0, 0.0, 1.0, 0.0, 0.0, 1.0, 0.0, 0.0, 1.0, 0.0, 0.0, 1.0, 0.0, 0.0, -1.0, 0.0, 0.0, -1.0, 0.0, 0.0, -1.0, 0.0, 0.0, -1.0, 0.0, 0.0, 1.0, 0.0, 0.0, 1.0, 0.0, 0.0, 1.0, 0.0, 0.0, 1.0, 0.0, 0.0, -1.0, 0.0, 0.0, -1.0, 0.0, 0.0, -1.0, 0.0, 0.0, -1.0, 0.0, 0.0, 1.0, 0.0, 0.0, 1.0, 0.0, 0.0, 1.0, 0.0, 0.0, 1.0, 0.0, 0.0, -1.0, 0.0, 0.0, -1.0, 0.0, 0.0, -1.0, 0.0, 0.0, -1.0, 0.0, 0.0, 1.0, 0.0, 0.0, 1.0, 0.0, 0.0, 1.0, 0.0, 0.0, 1.0, 0.0, 0.0, 0.0, 1.0, 0.0, -0.7071, 0.7071, 0.0, -0.7071, 0.7071, 0.0, 0.0, 1.0, 0.0, -1.0, 0.0, 0.0, -1.0, 0.0, 0.0, -0.7071, 0.7071, 0.0, -0.7071, 0.7071, 0.0, 0.7071, 0.7071, 0.0, 0.0, 1.0, 0.0, 0.0, 1.0, 0.0, 0.7071, 0.7071, 0.0, 1.0, 0.0, 0.0, 0.7071, 0.7071, 0.0, 0.7071, 0.7071, 0.0, 1.0, 0.0, 0.0, -1.0, 0.0, 0.0, -1.0, 0.0, 0.0, -1.0, 0.0, 0.0, -1.0, 0.0, 0.0, 1.0, 0.0, 0.0, 1.0, 0.0, 0.0, 1.0, 0.0, 0.0, 1.0, 0.0, 0.0, -1.0, 0.0, 0.0, -1.0, 0.0, 0.0, -1.0, 0.0, 0.0, -1.0, 0.0, 0.0, 1.0, 0.0, 0.0, 1.0, 0.0, 0.0, 1.0, 0.0, 0.0, 1.0, 0.0, 0.0, -1.0, 0.0, 0.0, -1.0, 0.0, 0.0, -1.0, 0.0, 0.0, -1.0, 0.0, 0.0, 1.0, 0.0, 0.0, 1.0, 0.0, 0.0, 1.0, 0.0, 0.0, 1.0, 0.0, 0.0, -1.0, 0.0, 0.0, -1.0, 0.0, 0.0, -1.0, 0.0, 0.0, -1.0, 0.0, 0.0, 1.0, 0.0, 0.0, 1.0, 0.0, 0.0, 1.0, 0.0, 0.0, 1.0, 0.0, 0.0, -1.0, 0.0, 0.0, -1.0, 0.0, 0.0, -1.0, 0.0, 0.0, -1.0, 0.0, 0.0, 1.0, 0.0, 0.0, 1.0, 0.0, 0.0, 1.0, 0.0, 0.0, 1.0, 0.0, 0.0, -1.0, 0.0, 0.0, -1.0, 0.0, 0.0, -1.0, 0.0, 0.0, -1.0, 0.0, 0.0, 1.0, 0.0, 0.0, 1.0, 0.0, 0.0, 1.0, 0.0, 0.0, 1.0, 0.0, 0.0, 0.0, 1.0, 0.0, -0.7071, 0.7071, 0.0, -0.9045, 0.3015, -0.3015, 0.0, 0.7071, -0.7071, -1.0, 0.0, 0.0, -1.0, 0.0, 0.0, -0.9045, 0.3015, -0.3015, -0.7071, 0.7071, 0.0, 0.7071, 0.7071, 0.0, 0.0, 1.0, 0.0, 0.0, 0.7071, -0.7071, 0.9045, 0.3015, -0.3015, 1.0, 0.0, 0.0, 0.7071, 0.7071, 0.0, 0.9045, 0.3015, -0.3015, 1.0, 0.0, 0.0, -1.0, 0.0, 0.0, -1.0, 0.0, 0.0, -1.0, 0.0, 0.0, -1.0, 0.0, 0.0, 1.0, 0.0, 0.0, 1.0, 0.0, 0.0, 1.0, 0.0, 0.0, 1.0, 0.0, 0.0, -1.0, 0.0, 0.0, -1.0, 0.0, 0.0, -1.0, 0.0, 0.0, -1.0, 0.0, 0.0, 1.0, 0.0, 0.0, 1.0, 0.0, 0.0, 1.0, 0.0, 0.0, 1.0, 0.0, 0.0, -1.0, 0.0, 0.0, -1.0, 0.0, 0.0, -1.0, 0.0, 0.0, -1.0, 0.0, 0.0, 1.0, 0.0, 0.0, 1.0, 0.0, 0.0, 1.0, 0.0, 0.0, 1.0, 0.0, 0.0, -1.0, 0.0, 0.0, -1.0, 0.0, 0.0, -1.0, 0.0, 0.0, -1.0, 0.0, 0.0, 1.0, 0.0, 0.0, 1.0, 0.0, 0.0, 1.0, 0.0, 0.0, 1.0, 0.0, 0.0, -1.0, 0.0, 0.0, -1.0, 0.0, 0.0, -1.0, 0.0, 0.0, -1.0, 0.0, 0.0, 1.0, 0.0, 0.0, 1.0, 0.0, 0.0, 1.0, 0.0, 0.0, 1.0, 0.0, 0.0, -1.0, 0.0, 0.0, -1.0, 0.0, 0.0, -1.0, 0.0, 0.0, -1.0, 0.0, 0.0, 1.0, 0.0, 0.0, 1.0, 0.0, 0.0, 1.0, 0.0, 0.0, 1.0, 0.0, 0.0, -1.0, 0.0, 0.0, -1.0, 0.0, 0.0, -1.0, 0.0, 0.0, -0.9045, 0.3015, -0.3015, 1.0, 0.0, 0.0, 0.9045, 0.3015, -0.3015, 1.0, 0.0, 0.0, 1.0, 0.0, 0.0, -0.9045, 0.3015, -0.3015, -0.7071, 0.0, -0.7071, 0.0, 0.0, -1.0, 0.0, 0.7071, -0.7071, -0.9045, 0.3015, -0.3015, -1.0, 0.0, 0.0, -1.0, 0.0, 0.0, -0.7071, 0.0, -0.7071, 0.0, 0.7071, -0.7071, 0.0, 0.0, -1.0, 0.7071, 0.0, -0.7071, 0.9045, 0.3015, -0.3015, 0.9045, 0.3015, -0.3015, 0.7071, 0.0, -0.7071, 1.0, 0.0, 0.0, 1.0, 0.0, 0.0, -0.7071, 0.0, -0.7071, -0.7071, 0.0, -0.7071, 0.0, 0.0, -1.0, 0.0, 0.0, -1.0, -0.7071, 0.0, -0.7071, -1.0, 0.0, 0.0, -1.0, 0.0, 0.0, -0.7071, 0.0, -0.7071, 0.0, 0.0, -1.0, 0.0, 0.0, -1.0, 0.7071, 0.0, -0.7071, 0.7071, 0.0, -0.7071, 0.7071, 0.0, -0.7071, 0.7071, 0.0, -0.7071, 1.0, 0.0, 0.0, 1.0, 0.0, 0.0, -0.7071, 0.0, -0.7071, -0.7071, 0.0, -0.7071, 0.0, 0.0, -1.0, 0.0, 0.0, -1.0, -0.7071, 0.0, -0.7071, -1.0, 0.0, 0.0, -1.0, 0.0, 0.0, -0.7071, 0.0, -0.7071, 0.0, 0.0, -1.0, 0.0, 0.0, -1.0, 0.7071, 0.0, -0.7071, 0.7071, 0.0, -0.7071, 0.7071, 0.0, -0.7071, 0.7071, 0.0, -0.7071, 1.0, 0.0, 0.0, 1.0, 0.0, 0.0, -0.7071, 0.0, -0.7071, -0.7071, 0.0, -0.7071, 0.0, 0.0, -1.0, 0.0, 0.0, -1.0, -0.7071, 0.0, -0.7071, -1.0, 0.0, 0.0, -1.0, 0.0, 0.0, -0.7071, 0.0, -0.7071, 0.0, 0.0, -1.0, 0.0, 0.0, -1.0, 0.7071, 0.0, -0.7071, 0.7071, 0.0, -0.7071, 0.7071, 0.0, -0.7071, 0.7071, 0.0, -0.7071, 1.0, 0.0, 0.0, 1.0, 0.0, 0.0, -0.7071, 0.0, -0.7071, -0.7071, 0.0, -0.7071, 0.0, 0.0, -1.0, 0.0, 0.0, -1.0, -0.7071, 0.0, -0.7071, -1.0, 0.0, 0.0, -1.0, 0.0, 0.0, -0.7071, 0.0, -0.7071, 0.0, 0.0, -1.0, 0.0, 0.0, -1.0, 0.7071, 0.0, -0.7071, 0.7071, 0.0, -0.7071, 0.7071, 0.0, -0.7071, 0.7071, 0.0, -0.7071, 1.0, 0.0, 0.0, 1.0, 0.0, 0.0, -0.7071, 0.0, -0.7071, -0.7071, 0.0, -0.7071, 0.0, 0.0, -1.0, 0.0, 0.0, -1.0, -0.7071, 0.0, -0.7071, -1.0, 0.0, 0.0, -1.0, 0.0, 0.0, -0.7071, 0.0, -0.7071, 0.0, 0.0, -1.0, 0.0, 0.0, -1.0, 0.7071, 0.0, -0.7071, 0.7071, 0.0, -0.7071, 0.7071, 0.0, -0.7071, 0.7071, 0.0, -0.7071, 1.0, 0.0, 0.0, 1.0, 0.0, 0.0, 0.0, 0.7071, -0.7071, -0.5774, 0.5774, -0.5774, -0.7071, 0.7071, 0.0, 0.0, 1.0, 0.0, -0.7071, 0.0, -0.7071, -0.5774, 0.5774, -0.5774, 0.0, 0.7071, -0.7071, 0.0, 0.0, -1.0, -0.7071, 0.0, -0.7071, -1.0, 0.0, 0.0, -0.7071, 0.7071, 0.0, -0.5774, 0.5774, -0.5774, 0.5774, 0.5774, -0.5774, 0.0, 0.7071, -0.7071, 0.0, 1.0, 0.0, 0.7071, 0.7071, 0.0, 0.0, 0.0, -1.0, 0.0, 0.7071, -0.7071, 0.5774, 0.5774, -0.5774, 0.7071, 0.0, -0.7071, 0.7071, 0.0, -0.7071, 0.5774, 0.5774, -0.5774, 0.7071, 0.7071, 0.0, 1.0, 0.0, 0.0, 0.0, 0.0, 1.0, 0.0, 0.0, 1.0, -0.7071, 0.0, 0.7071, -0.7071, 0.0, 0.7071, -1.0, 0.0, 0.0, -0.7071, 0.0, 0.7071, -0.7071, 0.0, 0.7071, -1.0, 0.0, 0.0, 0.7071, 0.0, 0.7071, 0.7071, 0.0, 0.7071, 0.0, 0.0, 1.0, 0.0, 0.0, 1.0, 1.0, 0.0, 0.0, 1.0, 0.0, 0.0, 0.7071, 0.0, 0.7071, 0.7071, 0.0, 0.7071, 0.0, 0.0, 1.0, 0.0, -0.7071, 0.7071, -0.9045, -0.3015, 0.3015, -0.7071, 0.0, 0.7071, -1.0, 0.0, 0.0, -0.7071, 0.0, 0.7071, -0.9045, -0.3015, 0.3015, -1.0, 0.0, 0.0, 0.7071, 0.0, 0.7071, 0.9045, -0.3015, 0.3015, 0.0, -0.7071, 0.7071, 0.0, 0.0, 1.0, 1.0, 0.0, 0.0, 1.0, 0.0, 0.0, 0.9045, -0.3015, 0.3015, 0.7071, 0.0, 0.7071, -1.0, 0.0, 0.0, -0.9045, -0.3015, 0.3015, -1.0, 0.0, 0.0, -1.0, 0.0, 0.0, 1.0, 0.0, 0.0, 1.0, 0.0, 0.0, 1.0, 0.0, 0.0, 0.9045, -0.3015, 0.3015, -1.0, 0.0, 0.0, -1.0, 0.0, 0.0, -0.9045, 0.3015, 0.3015, -1.0, 0.0, 0.0, 1.0, 0.0, 0.0, 1.0, 0.0, 0.0, 0.9045, 0.3015, 0.3015, 1.0, 0.0, 0.0, 0.0, 0.7071, 0.7071, 0.0, 0.0, 1.0, -0.7071, 0.0, 0.7071, -0.9045, 0.3015, 0.3015, -1.0, 0.0, 0.0, -0.9045, 0.3015, 0.3015, -0.7071, 0.0, 0.7071, -1.0, 0.0, 0.0, 0.9045, 0.3015, 0.3015, 0.7071, 0.0, 0.7071, 0.0, 0.0, 1.0, 0.0, 0.7071, 0.7071, 1.0, 0.0, 0.0, 1.0, 0.0, 0.0, 0.7071, 0.0, 0.7071, 0.9045, 0.3015, 0.3015, 0.0, 0.0, 1.0, 0.0, 0.0, 1.0, -0.7071, 0.0, 0.7071, -0.7071, 0.0, 0.7071, -1.0, 0.0, 0.0, -0.7071, 0.0, 0.7071, -0.7071, 0.0, 0.7071, -1.0, 0.0, 0.0, 0.7071, 0.0, 0.7071, 0.7071, 0.0, 0.7071, 0.0, 0.0, 1.0, 0.0, 0.0, 1.0, 1.0, 0.0, 0.0, 1.0, 0.0, 0.0, 0.7071, 0.0, 0.7071, 0.7071, 0.0, 0.7071, 0.0, 0.0, 1.0, 0.0, 0.0, 1.0, -0.7071, 0.0, 0.7071, -0.7071, 0.0, 0.7071, -1.0, 0.0, 0.0, -0.7071, 0.0, 0.7071, -0.7071, 0.0, 0.7071, -1.0, 0.0, 0.0, 0.7071, 0.0, 0.7071, 0.7071, 0.0, 0.7071, 0.0, 0.0, 1.0, 0.0, 0.0, 1.0, 1.0, 0.0, 0.0, 1.0, 0.0, 0.0, 0.7071, 0.0, 0.7071, 0.7071, 0.0, 0.7071, 0.0, 0.0, 1.0, 0.0, 0.0, 1.0, -0.7071, 0.0, 0.7071, -0.7071, 0.0, 0.7071, -1.0, 0.0, 0.0, -0.7071, 0.0, 0.7071, -0.7071, 0.0, 0.7071, -1.0, 0.0, 0.0, 0.7071, 0.0, 0.7071, 0.7071, 0.0, 0.7071, 0.0, 0.0, 1.0, 0.0, 0.0, 1.0, 1.0, 0.0, 0.0, 1.0, 0.0, 0.0, 0.7071, 0.0, 0.7071, 0.7071, 0.0, 0.7071, 0.0, 0.0, 1.0, 0.0, 0.0, 1.0, -0.7071, 0.0, 0.7071, -0.7071, 0.0, 0.7071, -1.0, 0.0, 0.0, -0.7071, 0.0, 0.7071, -0.7071, 0.0, 0.7071, -1.0, 0.0, 0.0, 0.7071, 0.0, 0.7071, 0.7071, 0.0, 0.7071, 0.0, 0.0, 1.0, 0.0, 0.0, 1.0, 1.0, 0.0, 0.0, 1.0, 0.0, 0.0, 0.7071, 0.0, 0.7071, 0.7071, 0.0, 0.7071, 0.0, 0.0, 1.0, 0.0, 0.0, 1.0, -0.7071, 0.0, 0.7071, -0.7071, 0.0, 0.7071, -1.0, 0.0, 0.0, -0.7071, 0.0, 0.7071, -0.7071, 0.0, 0.7071, -1.0, 0.0, 0.0, 0.7071, 0.0, 0.7071, 0.7071, 0.0, 0.7071, 0.0, 0.0, 1.0, 0.0, 0.0, 1.0, 1.0, 0.0, 0.0, 1.0, 0.0, 0.0, 0.7071, 0.0, 0.7071, 0.7071, 0.0, 0.7071, 0.0, 0.0, 1.0, 0.0, 0.0, 1.0, -0.7071, 0.0, 0.7071, -0.7071, 0.0, 0.7071, -1.0, 0.0, 0.0, -0.7071, 0.0, 0.7071, -0.7071, 0.0, 0.7071, -1.0, 0.0, 0.0, 0.7071, 0.0, 0.7071, 0.7071, 0.0, 0.7071, 0.0, 0.0, 1.0, 0.0, 0.0, 1.0, 1.0, 0.0, 0.0, 1.0, 0.0, 0.0, 0.7071, 0.0, 0.7071, 0.7071, 0.0, 0.7071, 0.0, 0.0, 1.0, 0.0, 0.0, 1.0, -0.7071, 0.0, 0.7071, -0.7071, 0.0, 0.7071, -1.0, 0.0, 0.0, -0.7071, 0.0, 0.7071, -0.7071, 0.0, 0.7071, -1.0, 0.0, 0.0, 0.7071, 0.0, 0.7071, 0.7071, 0.0, 0.7071, 0.0, 0.0, 1.0, 0.0, 0.0, 1.0, 1.0, 0.0, 0.0, 1.0, 0.0, 0.0, 0.7071, 0.0, 0.7071, 0.7071, 0.0, 0.7071, 0.0, 0.0, 1.0, 0.0, 0.0, 1.0, -0.7071, 0.0, 0.7071, -0.7071, 0.0, 0.7071, -1.0, 0.0, 0.0, -0.7071, 0.0, 0.7071, -0.7071, 0.0, 0.7071, -1.0, 0.0, 0.0, 0.7071, 0.0, 0.7071, 0.7071, 0.0, 0.7071, 0.0, 0.0, 1.0, 0.0, 0.0, 1.0, 1.0, 0.0, 0.0, 1.0, 0.0, 0.0, 0.7071, 0.0, 0.7071, 0.7071, 0.0, 0.7071, 0.0, 1.0, 0.0, -0.7071, 0.7071, 0.0, -0.5774, 0.5774, 0.5774, 0.0, 0.7071, 0.7071, 0.0, 0.0, 1.0, 0.0, 0.7071, 0.7071, -0.5774, 0.5774, 0.5774, -0.7071, 0.0, 0.7071, -1.0, 0.0, 0.0, -0.7071, 0.0, 0.7071, -0.5774, 0.5774, 0.5774, -0.7071, 0.7071, 0.0, 0.7071, 0.7071, 0.0, 0.0, 1.0, 0.0, 0.0, 0.7071, 0.7071, 0.5774, 0.5774, 0.5774, 0.7071, 0.0, 0.7071, 0.5774, 0.5774, 0.5774, 0.0, 0.7071, 0.7071, 0.0, 0.0, 1.0, 1.0, 0.0, 0.0, 0.7071, 0.7071, 0.0, 0.5774, 0.5774, 0.5774, 0.7071, 0.0, 0.7071, -0.9045, -0.3015, 0.3015, 0.0, -0.7071, 0.7071, 0.0, -0.7071, -0.7071, -0.9045, -0.3015, -0.3015, -0.9045, -0.3015, 0.3015, -0.9045, -0.3015, -0.3015, -1.0, 0.0, 0.0, -1.0, 0.0, 0.0, 0.0, -0.7071, 0.7071, 0.9045, -0.3015, 0.3015, 0.9045, -0.3015, -0.3015, 0.0, -0.7071, -0.7071, 0.9045, -0.3015, 0.3015, 1.0, 0.0, 0.0, 1.0, 0.0, 0.0, 0.9045, -0.3015, -0.3015, 0.0, 0.7071, 0.7071, -0.9045, 0.3015, 0.3015, -0.9045, 0.3015, -0.3015, 0.0, 0.7071, -0.7071, -1.0, 0.0, 0.0, -1.0, 0.0, 0.0, -0.9045, 0.3015, -0.3015, -0.9045, 0.3015, 0.3015, 0.9045, 0.3015, 0.3015, 0.0, 0.7071, 0.7071, 0.0, 0.7071, -0.7071, 0.9045, 0.3015, -0.3015, 1.0, 0.0, 0.0, 0.9045, 0.3015, 0.3015, 0.9045, 0.3015, -0.3015, 1.0, 0.0, 0.0, -0.5774, -0.5774, -0.5774, 0.0, -0.7071, -0.7071, 0.0, -1.0, 0.0, -0.7071, -0.7071, 0.0, -0.5774, -0.5774, -0.5774, -0.7071, 0.0, -0.7071, 0.0, 0.0, -1.0, 0.0, -0.7071, -0.7071, -0.5774, -0.5774, -0.5774, -0.7071, -0.7071, 0.0, -1.0, 0.0, 0.0, -0.7071, 0.0, -0.7071, 0.0, -0.7071, -0.7071, 0.5774, -0.5774, -0.5774, 0.7071, -0.7071, 0.0, 0.0, -1.0, 0.0, 0.0, -0.7071, -0.7071, 0.0, 0.0, -1.0, 0.7071, 0.0, -0.7071, 0.5774, -0.5774, -0.5774, 0.5774, -0.5774, -0.5774, 0.7071, 0.0, -0.7071, 1.0, 0.0, 0.0, 0.7071, -0.7071, 0.0, -0.7071, 0.0, -0.7071, -0.9045, -0.3015, -0.3015, 0.0, -0.7071, -0.7071, 0.0, 0.0, -1.0, -0.7071, 0.0, -0.7071, -1.0, 0.0, 0.0, -1.0, 0.0, 0.0, -0.9045, -0.3015, -0.3015, 0.0, 0.0, -1.0, 0.0, -0.7071, -0.7071, 0.9045, -0.3015, -0.3015, 0.7071, 0.0, -0.7071, 0.7071, 0.0, -0.7071, 0.9045, -0.3015, -0.3015, 1.0, 0.0, 0.0, 1.0, 0.0, 0.0, -0.9045, -0.3015, -0.3015, -1.0, 0.0, 0.0, -1.0, 0.0, 0.0, -1.0, 0.0, 0.0, 0.9045, -0.3015, -0.3015, 1.0, 0.0, 0.0, 1.0, 0.0, 0.0, 1.0, 0.0, 0.0, -1.0, 0.0, 0.0, -1.0, 0.0, 0.0, -1.0, 0.0, 0.0, -0.9045, 0.3015, -0.3015, 1.0, 0.0, 0.0, 0.9045, 0.3015, -0.3015, 1.0, 0.0, 0.0, 1.0, 0.0, 0.0, -0.9045, 0.3015, -0.3015, -0.7071, 0.0, -0.7071, 0.0, 0.0, -1.0, 0.0, 0.7071, -0.7071, -0.9045, 0.3015, -0.3015, -1.0, 0.0, 0.0, -1.0, 0.0, 0.0, -0.7071, 0.0, -0.7071, 0.0, 0.7071, -0.7071, 0.0, 0.0, -1.0, 0.7071, 0.0, -0.7071, 0.9045, 0.3015, -0.3015, 0.9045, 0.3015, -0.3015, 0.7071, 0.0, -0.7071, 1.0, 0.0, 0.0, 1.0, 0.0, 0.0, 0.0, 0.7071, -0.7071, -0.5774, 0.5774, -0.5774, -0.7071, 0.7071, 0.0, 0.0, 1.0, 0.0, -0.7071, 0.0, -0.7071, -0.5774, 0.5774, -0.5774, 0.0, 0.7071, -0.7071, 0.0, 0.0, -1.0, -0.7071, 0.0, -0.7071, -1.0, 0.0, 0.0, -0.7071, 0.7071, 0.0, -0.5774, 0.5774, -0.5774, 0.5774, 0.5774, -0.5774, 0.0, 0.7071, -0.7071, 0.0, 1.0, 0.0, 0.7071, 0.7071, 0.0, 0.0, 0.0, -1.0, 0.0, 0.7071, -0.7071, 0.5774, 0.5774, -0.5774, 0.7071, 0.0, -0.7071, 0.7071, 0.0, -0.7071, 0.5774, 0.5774, -0.5774, 0.7071, 0.7071, 0.0, 1.0, 0.0, 0.0, -0.7071, -0.7071, 0.0, 0.0, -1.0, 0.0, 0.0, -1.0, 0.0, -0.7071, -0.7071, 0.0, -0.7071, -0.7071, 0.0, -0.7071, -0.7071, 0.0, -1.0, 0.0, 0.0, -1.0, 0.0, 0.0, 0.0, -1.0, 0.0, 0.7071, -0.7071, 0.0, 0.7071, -0.7071, 0.0, 0.0, -1.0, 0.0, 0.7071, -0.7071, 0.0, 1.0, 0.0, 0.0, 1.0, 0.0, 0.0, 0.7071, -0.7071, 0.0, -1.0, 0.0, 0.0, -1.0, 0.0, 0.0, -1.0, 0.0, 0.0, -1.0, 0.0, 0.0, 1.0, 0.0, 0.0, 1.0, 0.0, 0.0, 1.0, 0.0, 0.0, 1.0, 0.0, 0.0, -1.0, 0.0, 0.0, -1.0, 0.0, 0.0, -1.0, 0.0, 0.0, -1.0, 0.0, 0.0, 1.0, 0.0, 0.0, 1.0, 0.0, 0.0, 1.0, 0.0, 0.0, 1.0, 0.0, 0.0, -1.0, 0.0, 0.0, -1.0, 0.0, 0.0, -1.0, 0.0, 0.0, -1.0, 0.0, 0.0, 1.0, 0.0, 0.0, 1.0, 0.0, 0.0, 1.0, 0.0, 0.0, 1.0, 0.0, 0.0, -1.0, 0.0, 0.0, -1.0, 0.0, 0.0, -1.0, 0.0, 0.0, -1.0, 0.0, 0.0, 1.0, 0.0, 0.0, 1.0, 0.0, 0.0, 1.0, 0.0, 0.0, 1.0, 0.0, 0.0, 0.0, 1.0, 0.0, -0.7071, 0.7071, 0.0, -0.7071, 0.7071, 0.0, 0.0, 1.0, 0.0, -1.0, 0.0, 0.0, -1.0, 0.0, 0.0, -0.7071, 0.7071, 0.0, -0.7071, 0.7071, 0.0, 0.7071, 0.7071, 0.0, 0.0, 1.0, 0.0, 0.0, 1.0, 0.0, 0.7071, 0.7071, 0.0, 1.0, 0.0, 0.0, 0.7071, 0.7071, 0.0, 0.7071, 0.7071, 0.0, 1.0, 0.0, 0.0, -0.7071, -0.7071, 0.0, 0.0, -1.0, 0.0, 0.0, -1.0, 0.0, -0.7071, -0.7071, 0.0, -0.7071, -0.7071, 0.0, -0.7071, -0.7071, 0.0, -1.0, 0.0, 0.0, -1.0, 0.0, 0.0, 0.0, -1.0, 0.0, 0.7071, -0.7071, 0.0, 0.7071, -0.7071, 0.0, 0.0, -1.0, 0.0, 0.7071, -0.7071, 0.0, 1.0, 0.0, 0.0, 1.0, 0.0, 0.0, 0.7071, -0.7071, 0.0, -1.0, 0.0, 0.0, -1.0, 0.0, 0.0, -1.0, 0.0, 0.0, -1.0, 0.0, 0.0, 1.0, 0.0, 0.0, 1.0, 0.0, 0.0, 1.0, 0.0, 0.0, 1.0, 0.0, 0.0, -1.0, 0.0, 0.0, -1.0, 0.0, 0.0, -1.0, 0.0, 0.0, -1.0, 0.0, 0.0, 1.0, 0.0, 0.0, 1.0, 0.0, 0.0, 1.0, 0.0, 0.0, 1.0, 0.0, 0.0, -1.0, 0.0, 0.0, -1.0, 0.0, 0.0, -1.0, 0.0, 0.0, -1.0, 0.0, 0.0, 1.0, 0.0, 0.0, 1.0, 0.0, 0.0, 1.0, 0.0, 0.0, 1.0, 0.0, 0.0, -1.0, 0.0, 0.0, -1.0, 0.0, 0.0, -1.0, 0.0, 0.0, -1.0, 0.0, 0.0, 1.0, 0.0, 0.0, 1.0, 0.0, 0.0, 1.0, 0.0, 0.0, 1.0, 0.0, 0.0, 0.0, 1.0, 0.0, -0.7071, 0.7071, 0.0, -0.7071, 0.7071, 0.0, 0.0, 1.0, 0.0, -1.0, 0.0, 0.0, -1.0, 0.0, 0.0, -0.7071, 0.7071, 0.0, -0.7071, 0.7071, 0.0, 0.7071, 0.7071, 0.0, 0.0, 1.0, 0.0, 0.0, 1.0, 0.0, 0.7071, 0.7071, 0.0, 1.0, 0.0, 0.0, 0.7071, 0.7071, 0.0, 0.7071, 0.7071, 0.0, 1.0, 0.0, 0.0, -0.7071, -0.7071, 0.0, 0.0, -1.0, 0.0, 0.0, -1.0, 0.0, -0.7071, -0.7071, 0.0, -0.7071, -0.7071, 0.0, -0.7071, -0.7071, 0.0, -1.0, 0.0, 0.0, -1.0, 0.0, 0.0, 0.0, -1.0, 0.0, 0.7071, -0.7071, 0.0, 0.7071, -0.7071, 0.0, 0.0, -1.0, 0.0, 0.7071, -0.7071, 0.0, 1.0, 0.0, 0.0, 1.0, 0.0, 0.0, 0.7071, -0.7071, 0.0, -1.0, 0.0, 0.0, -1.0, 0.0, 0.0, -1.0, 0.0, 0.0, -1.0, 0.0, 0.0, 1.0, 0.0, 0.0, 1.0, 0.0, 0.0, 1.0, 0.0, 0.0, 1.0, 0.0, 0.0, -1.0, 0.0, 0.0, -1.0, 0.0, 0.0, -1.0, 0.0, 0.0, -1.0, 0.0, 0.0, 1.0, 0.0, 0.0, 1.0, 0.0, 0.0, 1.0, 0.0, 0.0, 1.0, 0.0, 0.0, -1.0, 0.0, 0.0, -1.0, 0.0, 0.0, -1.0, 0.0, 0.0, -1.0, 0.0, 0.0, 1.0, 0.0, 0.0, 1.0, 0.0, 0.0, 1.0, 0.0, 0.0, 1.0, 0.0, 0.0, -1.0, 0.0, 0.0, -1.0, 0.0, 0.0, -1.0, 0.0, 0.0, -1.0, 0.0, 0.0, 1.0, 0.0, 0.0, 1.0, 0.0, 0.0, 1.0, 0.0, 0.0, 1.0, 0.0, 0.0, 0.0, 1.0, 0.0, -0.7071, 0.7071, 0.0, -0.7071, 0.7071, 0.0, 0.0, 1.0, 0.0, -1.0, 0.0, 0.0, -1.0, 0.0, 0.0, -0.7071, 0.7071, 0.0, -0.7071, 0.7071, 0.0, 0.7071, 0.7071, 0.0, 0.0, 1.0, 0.0, 0.0, 1.0, 0.0, 0.7071, 0.7071, 0.0, 1.0, 0.0, 0.0, 0.7071, 0.7071, 0.0, 0.7071, 0.7071, 0.0, 1.0, 0.0, 0.0, -0.7071, -0.7071, 0.0, 0.0, -1.0, 0.0, 0.0, -0.7071, 0.7071, -0.5774, -0.5774, 0.5774, 0.0, -0.7071, 0.7071, 0.0, 0.0, 1.0, -0.7071, 0.0, 0.7071, -0.5774, -0.5774, 0.5774, -0.7071, -0.7071, 0.0, -0.5774, -0.5774, 0.5774, -0.7071, 0.0, 0.7071, -1.0, 0.0, 0.0, 0.0, -1.0, 0.0, 0.7071, -0.7071, 0.0, 0.5774, -0.5774, 0.5774, 0.0, -0.7071, 0.7071, 0.5774, -0.5774, 0.5774, 0.7071, 0.0, 0.7071, 0.0, 0.0, 1.0, 0.0, -0.7071, 0.7071, 0.7071, -0.7071, 0.0, 1.0, 0.0, 0.0, 0.7071, 0.0, 0.7071, 0.5774, -0.5774, 0.5774, 0.0, 0.0, 1.0, 0.0, 0.0, 1.0, -0.7071, 0.0, 0.7071, -0.7071, 0.0, 0.7071, -1.0, 0.0, 0.0, -0.7071, 0.0, 0.7071, -0.7071, 0.0, 0.7071, -1.0, 0.0, 0.0, 0.7071, 0.0, 0.7071, 0.7071, 0.0, 0.7071, 0.0, 0.0, 1.0, 0.0, 0.0, 1.0, 1.0, 0.0, 0.0, 1.0, 0.0, 0.0, 0.7071, 0.0, 0.7071, 0.7071, 0.0, 0.7071, 0.0, 0.0, 1.0, 0.0, 0.0, 1.0, -0.7071, 0.0, 0.7071, -0.7071, 0.0, 0.7071, -1.0, 0.0, 0.0, -0.7071, 0.0, 0.7071, -0.7071, 0.0, 0.7071, -1.0, 0.0, 0.0, 0.7071, 0.0, 0.7071, 0.7071, 0.0, 0.7071, 0.0, 0.0, 1.0, 0.0, 0.0, 1.0, 1.0, 0.0, 0.0, 1.0, 0.0, 0.0, 0.7071, 0.0, 0.7071, 0.7071, 0.0, 0.7071, 0.0, 0.0, 1.0, 0.0, 0.0, 1.0, -0.7071, 0.0, 0.7071, -0.7071, 0.0, 0.7071, -1.0, 0.0, 0.0, -0.7071, 0.0, 0.7071, -0.7071, 0.0, 0.7071, -1.0, 0.0, 0.0, 0.7071, 0.0, 0.7071, 0.7071, 0.0, 0.7071, 0.0, 0.0, 1.0, 0.0, 0.0, 1.0, 1.0, 0.0, 0.0, 1.0, 0.0, 0.0, 0.7071, 0.0, 0.7071, 0.7071, 0.0, 0.7071, 0.0, 0.0, 1.0, 0.0, 0.0, 1.0, -0.7071, 0.0, 0.7071, -0.7071, 0.0, 0.7071, -1.0, 0.0, 0.0, -0.7071, 0.0, 0.7071, -0.7071, 0.0, 0.7071, -1.0, 0.0, 0.0, 0.7071, 0.0, 0.7071, 0.7071, 0.0, 0.7071, 0.0, 0.0, 1.0, 0.0, 0.0, 1.0, 1.0, 0.0, 0.0, 1.0, 0.0, 0.0, 0.7071, 0.0, 0.7071, 0.7071, 0.0, 0.7071, 0.0, 1.0, 0.0, -0.7071, 0.7071, 0.0, -0.5774, 0.5774, 0.5774, 0.0, 0.7071, 0.7071, 0.0, 0.0, 1.0, 0.0, 0.7071, 0.7071, -0.5774, 0.5774, 0.5774, -0.7071, 0.0, 0.7071, -1.0, 0.0, 0.0, -0.7071, 0.0, 0.7071, -0.5774, 0.5774, 0.5774, -0.7071, 0.7071, 0.0, 0.7071, 0.7071, 0.0, 0.0, 1.0, 0.0, 0.0, 0.7071, 0.7071, 0.5774, 0.5774, 0.5774, 0.7071, 0.0, 0.7071, 0.5774, 0.5774, 0.5774, 0.0, 0.7071, 0.7071, 0.0, 0.0, 1.0, 1.0, 0.0, 0.0, 0.7071, 0.7071, 0.0, 0.5774, 0.5774, 0.5774, 0.7071, 0.0, 0.7071])] * 3)])

# ---- objects
ob_char_001 = bpy.data.objects.new('char.001', me_char_001)

# ---- transforms, parenting, visibility, modifiers, constraints
ob_char_001.location = (-2.384e-07, 0.0, 7.451e-09)
ob_char_001.rotation_euler = (1.192e-07, -0.0, 0.0)
ob_char_001.lineart.crease_threshold = 0.0

# ---- collection membership
col_collection_1.objects.link(ob_char_001)

# ---- scene / render settings (as saved in the file)
scene.frame_start = 1; scene.frame_end = 250; scene.frame_set(1)
scene.render.engine = 'BLENDER_EEVEE_NEXT'
scene.render.resolution_percentage = 50
scene.render.dither_intensity = 0.0
scene.cycles.use_denoising = False
scene.cycles.samples = 128
scene.cycles.sampling_pattern = 'TABULATED_SOBOL'
scene.cycles.light_sampling_threshold = 0.0
scene.cycles.use_adaptive_sampling = False
scene.cycles.use_light_tree = False
scene.cycles.blur_glossy = 0.0
scene.cycles.sample_clamp_indirect = 0.0
scene.view_settings.view_transform = 'Standard'
bpy.context.view_layer.update()

# ---- added for rendering (the .blend has no active camera and no usable light): camera, sun
cam_auto = bpy.data.cameras.new('AutoCamera')
cam_auto.lens = 50.0
cam_auto.sensor_width = 36.0
cam_auto.clip_end = 1000.0
ob_auto_camera = bpy.data.objects.new('AutoCamera', cam_auto)
scene.collection.objects.link(ob_auto_camera)
ob_auto_camera.location = (32.1949, -38.7326, 39.3618)
ob_auto_camera.rotation_euler = (1.09748, -7.21219e-08, 0.694738)
scene.camera = ob_auto_camera
light_auto_sun = bpy.data.lights.new('AutoSun', 'SUN')
light_auto_sun.energy = 3.0
light_auto_sun.angle = 0.0523599
ob_auto_sun = bpy.data.objects.new('AutoSun', light_auto_sun)
scene.collection.objects.link(ob_auto_sun)
ob_auto_sun.rotation_euler = (0.872665, 0.174533, 0.523599)
bpy.context.view_layer.update()
